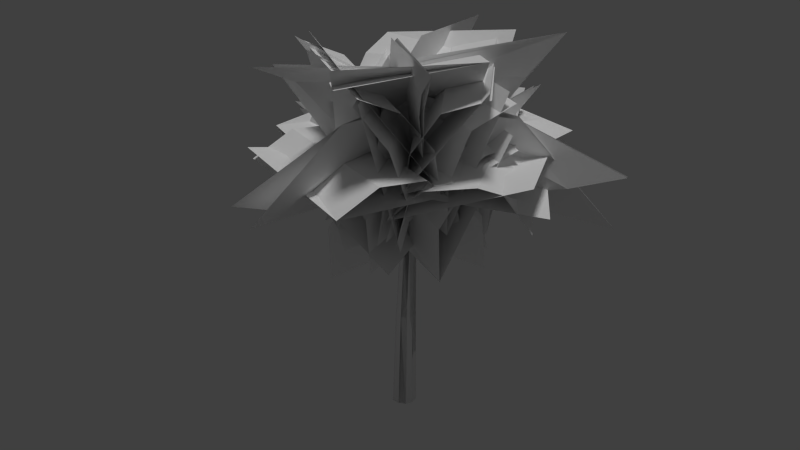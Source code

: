 # Source: ekasia_tumula_01_d.blend  (saved by Blender 2.65.0; exported with 4.5.12 LTS)
import bpy
from mathutils import Matrix  # noqa: F401  (used for matrix-valued properties, if any)

bpy.ops.wm.read_factory_settings(use_empty=True)
scene = bpy.context.scene
scene.name = 'Scene'

# ---- collections
col_collection_1 = bpy.data.collections.new('Collection 1'); scene.collection.children.link(col_collection_1)

# ---- materials (node trees are filled in below, after node groups)
mat_ekasia_tumula_01_branch = bpy.data.materials.new('ekasia_tumula_01_branch')
mat_ekasia_tumula_01_branch.alpha_threshold = 0.0
mat_ekasia_tumula_01_branch.use_transparent_shadow = False
mat_ekasia_tumula_01_branch.diffuse_color = (1.0, 1.0, 1.0, 1.0)
mat_ekasia_tumula_01_branch.specular_color = (0.0, 0.0, 0.0)
mat_ekasia_tumula_01_branch.roughness = 0.5
mat_ekasia_tumula_01_bark = bpy.data.materials.new('ekasia_tumula_01_bark')
mat_ekasia_tumula_01_bark.alpha_threshold = 0.0
mat_ekasia_tumula_01_bark.use_transparent_shadow = False
mat_ekasia_tumula_01_bark.diffuse_color = (1.0, 1.0, 1.0, 1.0)
mat_ekasia_tumula_01_bark.specular_color = (0.0, 0.0, 0.0)
mat_ekasia_tumula_01_bark.roughness = 0.5
mat_ekasia_tumula_01_bark.line_color = (0.0, 0.0, 0.0, 1.0)

# ---- material node trees

# ---- world
world_world = bpy.data.worlds.new('World'); scene.world = world_world
world_world.color = (0.05088, 0.05088, 0.05088)
world_world.use_sun_shadow = False
world_world.sun_shadow_jitter_overblur = 0.0
world_world.cycles.sampling_method = 'MANUAL'
world_world.cycles.sample_map_resolution = 256

# ---- lights
light_hemi = bpy.data.lights.new('Hemi', 'SUN')
light_hemi.transmission_factor = 0.0
light_hemi.angle = 0.1993
light_hemi.energy = 1.0
light_hemi.shadow_buffer_clip_start = 0.5
light_hemi.shadow_soft_size = 0.1
light_hemi.shadow_cascade_max_distance = 1000.0
light_hemi.cycles.use_multiple_importance_sampling = False

# ---- meshes
me_ekasia80 = bpy.data.meshes.new('ekasia80')
me_ekasia80.from_pydata([(0.4012, 0.281, -0.9986), (0.4598, -0.05494, -0.9945), (0.1012, 0.438, -0.9979), (-0.2381, 0.4254, -0.997), (-0.03298, 0.443, 8.873), (-0.3886, 0.141, -0.9923), (-0.4111, -0.1375, -0.9875), (-0.2361, -0.3965, -0.9879), (-0.1702, -0.2612, 3.245), (0.06647, -0.4089, -0.9904), (0.07252, -0.2856, 3.008), (0.3392, -0.2925, -0.9941), (0.3106, -0.1676, 3.463), (-0.1005, 0.2396, 9.14), (0.01708, 0.05974, 9.095), (0.2157, 0.4048, 9.024), (0.2506, 0.1463, 9.037), (0.066, -0.0037, 11.85), (1.387, -2.687, 7.674), (-0.5536, 3.03, 6.947), (0.466, 0.4386, 11.07), (-1.322, 6.217, 10.35), (-2.793, -0.9166, 7.117), (1.827, 4.909, 11.32), (2.957, 1.125, 7.038), (-4.006, 3.128, 11.03), (-1.602, -2.061, 8.265), (1.474, 2.827, 8.774), (1.551, 2.825, 6.714), (-1.44, -2.509, 5.154), (2.39, 4.671, 11.62), (-2.817, 1.507, 5.82), (3.961, 1.028, 11.17), (2.792, -1.41, 6.049), (-1.474, 4.303, 10.68), (-1.08, -0.3231, 11.13), (3.629, 1.775, 8.663), (2.421, 1.335, 7.338), (-2.271, -0.8717, 9.778), (6.953, 3.929, 9.486), (2.675, 1.681, 11.73), (-1.341, 2.639, 9.157), (5.796, -0.347, 10.21), (1.198, -2.396, 8.343), (3.4, 4.979, 10.05), (0.2816, 1.375, 11.53), (-1.817, -1.92, 7.9), (0.7616, 2.598, 10.28), (-0.5249, -7.142, 9.353), (-0.177, -3.099, 11.78), (2.974, -0.1933, 9.191), (-4.145, -3.789, 10.12), (-2.65, 0.9742, 8.974), (1.275, -5.005, 9.392), (-0.5298, 0.8448, 12.57), (-0.07073, 1.584, 7.62), (0.08306, -1.047, 12.19), (-0.4555, 6.404, 6.718), (-0.6475, 4.114, 10.78), (-2.622, 0.001328, 9.915), (2.461, 5.243, 8.768), (2.777, 0.309, 9.836), (-2.999, 4.785, 8.465), (0.1572, -0.1575, 11.03), (-3.831, 1.287, 7.193), (-2.215, 0.8565, 5.778), (2.351, -0.4481, 9.382), (-3.281, 0.6573, 10.79), (-7.356, 2.142, 7.753), (-0.5675, -2.689, 7.622), (-4.398, 4.213, 9.233), (0.8167, 3.087, 7.675), (-5.798, -1.561, 8.77), (-1.283, -1.488, 11.45), (0.3703, 2.553, 8.078), (1.198, 1.939, 12.27), (2.79, 6.058, 8.916), (-2.533, 0.9059, 9.968), (4.441, 4.175, 10.51), (2.636, -0.812, 9.314), (-0.7937, 6.028, 10.14), (0.33, -1.583, 12.3), (-0.7548, 3.484, 11.43), (-0.57, 2.739, 9.615), (0.7182, -2.42, 10.31), (-0.3475, 1.363, 13.77), (-1.434, 6.355, 13.2), (-2.465, -0.9869, 10.03), (1.7, 4.304, 13.7), (2.666, 0.8266, 10.11), (-3.43, 3.13, 12.87), (3.259, 0.4869, 7.655), (-2.713, 1.234, 6.448), (-0.3091, 0.1763, 10.84), (-6.28, 1.027, 9.65), (0.01404, -2.999, 7.096), (-3.647, 4.197, 10.69), (0.5431, 3.212, 6.728), (-4.74, -1.772, 10.18), (-1.813, -2.343, 7.374), (0.7148, 2.863, 8.594), (-0.9877, -1.208, 11.19), (1.362, 4.092, 12.43), (-2.648, 1.286, 7.829), (3.632, 1.207, 12.64), (2.765, -1.004, 7.753), (-1.699, 3.743, 12.5), (-2.177, 1.652, 10.89), (2.412, -1.893, 12.59), (2.078, -1.524, 10.68), (-0.4865, -0.1381, 14.03), (4.192, -3.809, 14.68), (1.24, 2.438, 11.12), (0.4394, -4.221, 14.12), (-1.539, -1.895, 10.35), (3.807, -0.2788, 14.11), (-0.4117, 0.842, 10.72), (-1.472, 2.988, 5.397), (-0.5245, 1.339, 5.151), (0.6637, -0.9174, 10.48), (-2.666, 5.959, 3.722), (-1.97, 3.959, 8.277), (-2.461, -1.345, 8.464), (0.1635, 6.217, 5.948), (2.615, 1.707, 7.882), (-4.705, 2.821, 5.46), (-2.777, -0.7768, 9.427), (2.712, 1.792, 11.47), (2.38, 1.731, 9.525), (-0.7277, -0.494, 12.87), (4.537, 3.153, 14.44), (-1.798, 2.169, 9.7), (1.461, -2.24, 9.135), (4.024, -0.5236, 13.15), (1.015, 4.121, 13.41), (-0.5306, -0.1592, 12.45), (-1.512, 0.8818, 7.569), (1.285, 0.1557, 12.1), (-6.029, -0.7826, 6.322), (-3.744, -0.4664, 11.06), (0.757, -2.564, 9.549), (-5.396, 1.997, 8.805), (-0.5748, 2.803, 10.02), (-3.741, -2.964, 7.733), (2.831, 0.9815, 7.768), (-3.235, 1.049, 6.665), (3.074, 0.9137, 5.735), (1.13, 0.4001, 9.594), (-5.709, 1.523, 10.16), (1.517, -2.694, 6.428), (-4.236, 2.621, 10.31), (-0.7187, 3.197, 5.977), (-2.762, -3.492, 9.919), (-0.6634, -1.326, 12.01), (2.703, 2.202, 7.991), (1.289, 1.259, 7.431), (3.874, 1.52, 11.6), (6.47, 4.256, 7.107), (-1.472, 2.423, 10.06), (5.935, 0.5778, 8.785), (1.58, -2.07, 9.356), (2.819, 4.935, 9.109), (2.854, 1.385, 6.255), (-1.864, -1.271, 8.873), (2.215, 0.4606, 11.1), (-2.426, -2.355, 13.76), (1.736, -2.296, 7.234), (-2.185, 2.206, 12.94), (-1.423, 2.809, 7.405), (0.5528, -3.074, 12.66), (0.4127, 3.268, 9.302), (-1.874, -1.682, 10.11), (-0.02091, 0.9971, 12.75), (-2.594, -3.829, 13.58), (2.593, -1.006, 9.275), (-3.634, -1.005, 13.89), (-2.358, 1.487, 9.581), (1.166, -3.677, 13.36)], [], [(3, 4, 2), (5, 4, 3), (7, 8, 6), (9, 8, 7), (9, 10, 8), (11, 10, 9), (11, 12, 10), (1, 12, 11), (5, 13, 4), (6, 13, 5), (8, 13, 6), (10, 14, 8), (12, 14, 10), (2, 15, 0), (4, 15, 2), (8, 14, 13), (12, 16, 14), (16, 17, 14), (0, 16, 1), (0, 15, 16), (1, 16, 12), (15, 17, 16), (4, 17, 15), (13, 17, 4), (14, 17, 13), (5, 3, 2, 0, 1, 11, 9, 7, 6), (20, 19, 21), (20, 18, 19), (22, 24, 23), (25, 22, 23), (26, 28, 27), (26, 29, 28), (26, 27, 30), (31, 33, 32), (34, 31, 32), (35, 37, 36), (35, 38, 37), (35, 36, 39), (40, 35, 39), (41, 43, 42), (44, 41, 42), (45, 46, 47), (45, 48, 46), (49, 48, 45), (50, 52, 51), (53, 50, 51), (54, 56, 55), (54, 55, 57), (58, 54, 57), (59, 61, 60), (62, 59, 60), (63, 64, 65), (63, 65, 66), (67, 68, 64), (67, 64, 63), (69, 71, 70), (72, 69, 70), (75, 74, 76), (75, 73, 74), (77, 79, 78), (80, 77, 78), (81, 82, 83), (81, 83, 84), (85, 86, 82), (85, 82, 81), (87, 89, 88), (90, 87, 88), (93, 94, 92), (93, 92, 91), (95, 97, 96), (98, 95, 96), (101, 102, 100), (101, 100, 99), (103, 105, 104), (106, 103, 104), (107, 108, 109), (110, 108, 107), (110, 111, 108), (112, 114, 113), (115, 112, 113), (116, 117, 118), (116, 118, 119), (116, 120, 117), (121, 120, 116), (122, 124, 123), (125, 122, 123), (126, 128, 127), (129, 126, 127), (129, 127, 130), (131, 132, 133), (134, 131, 133), (135, 137, 136), (135, 136, 138), (139, 135, 138), (140, 142, 141), (143, 140, 141), (144, 145, 146), (147, 148, 145), (147, 145, 144), (149, 151, 150), (152, 149, 150), (153, 154, 155), (156, 154, 153), (156, 157, 154), (158, 160, 159), (161, 158, 159), (164, 165, 163), (164, 163, 162), (166, 168, 167), (169, 166, 167), (172, 171, 173), (172, 170, 171), (174, 176, 175), (177, 174, 175)])
me_ekasia80.polygons.foreach_set('use_smooth', [True] * 114)
me_ekasia80.polygons.foreach_set('material_index', [1, 1, 1, 1, 1, 1, 1, 1, 1, 1, 1, 1, 1, 1, 1, 1, 1, 1, 1, 1, 1, 1, 1, 1, 1, 1, 0, 0, 0, 0, 0, 0, 0, 0, 0, 0, 0, 0, 0, 0, 0, 0, 0, 0, 0, 0, 0, 0, 0, 0, 0, 0, 0, 0, 0, 0, 0, 0, 0, 0, 0, 0, 0, 0, 0, 0, 0, 0, 0, 0, 0, 0, 0, 0, 0, 0, 0, 0, 0, 0, 0, 0, 0, 0, 0, 0, 0, 0, 0, 0, 0, 0, 0, 0, 0, 0, 0, 0, 0, 0, 0, 0, 0, 0, 0, 0, 0, 0, 0, 0, 0, 0, 0, 0])
_uv = me_ekasia80.uv_layers.new(name='UVMap')
_uv.uv.foreach_set('vector', [0.6719, 0.0, 0.6719, 2.955, 0.7812, 0.0006298, 0.5625, 4.134e-05, 0.6719, 2.955, 0.6719, 0.0, 0.3438, 0.0, 0.3438, 1.078, 0.4531, 0.0003727, 0.2227, 0.0, 0.3438, 1.078, 0.3438, 0.0, 0.2227, 0.0, 0.2227, 1.0, 0.3438, 1.078, 0.1133, 0.0, 0.2227, 1.0, 0.2227, 0.0, 0.1133, 0.0, 0.1133, 1.153, 0.2227, 1.0, 0.003906, 0.0006317, 0.1133, 1.153, 0.1133, 0.0, 0.5625, 4.134e-05, 0.4256, 3.017, 0.6719, 2.955, 0.4531, 0.0003727, 0.4256, 3.017, 0.5625, 4.134e-05, 0.3438, 1.078, 0.4256, 3.017, 0.4531, 0.0003727, 0.2227, 1.0, 0.3049, 2.999, 0.3438, 1.078, 0.1133, 1.153, 0.3049, 2.999, 0.2227, 1.0, 0.7812, 0.0006298, 0.8585, 3.0, 0.9023, 0.0005638, 0.6719, 2.955, 0.8585, 3.0, 0.7812, 0.0006298, 0.3438, 1.078, 0.3049, 2.999, 0.4256, 3.017, 0.1133, 1.153, 0.06688, 3.0, 0.3049, 2.999, 0.06688, 3.0, 0.2227, 4.0, 0.3049, 2.999, 0.9023, 0.0005638, 1.012, 3.0, 1.012, 0.0006317, 0.9023, 0.0005638, 0.8585, 3.0, 1.012, 3.0, 0.003906, 0.0006317, 0.06688, 3.0, 0.1133, 1.153, 0.8585, 3.0, 1.012, 4.0, 1.012, 3.0, 0.6719, 2.955, 0.7812, 4.0, 0.8585, 3.0, 0.4256, 3.017, 0.6719, 4.0, 0.6719, 2.955, 0.3049, 2.999, 0.4531, 4.0, 0.4256, 3.017, 1.688, -0.2578, 1.637, -0.375, 1.508, -0.3828, 1.395, -0.332, 1.367, -0.2109, 1.398, -0.09766, 1.504, -0.04688, 1.625, -0.04688, 1.688, -0.1484, 0.0, -0.1731, 1.0, -0.9653, 1.0, -0.1715, 0.0, -0.1731, 0.0, -0.9654, 1.0, -0.9653, 0.0, -0.9994, 1.0, -1.0, 1.0, -0.002616, 0.0, -0.002357, 0.0, -0.9994, 1.0, -0.002616, 0.0, -0.4959, 1.0, -1.0, 1.0, -0.6667, 0.0, -0.4959, 0.0, -1.0, 1.0, -1.0, 0.0, -0.4959, 1.0, -0.6667, 1.0, -0.04101, 0.0, -0.9991, 1.0, -1.0, 1.0, -0.007016, 0.0, -0.005147, 0.0, -0.9991, 1.0, -0.007016, 0.0, -0.6604, 1.0, -1.0, 1.0, -0.6667, 0.0, -0.6604, 0.0, -1.0, 1.0, -1.0, 0.0, -0.6604, 1.0, -0.6667, 1.0, 0.004039, 0.0, 0.0, 0.0, -0.6604, 1.0, 0.004039, 0.0, -1.003, 1.0, -1.0, 1.0, 0.0006912, 0.0, 0.0, 0.0, -1.003, 1.0, 0.0006912, 0.0, -0.6684, 1.0, -0.9353, 0.0, -1.0, 0.0, -0.6684, 1.0, -0.005068, 1.0, -0.9353, 0.0, 0.0, 1.0, -0.005068, 0.0, -0.6684, 0.0, -0.9974, 1.0, -1.0, 1.0, 0.003297, 0.0, 0.0, 0.0, -0.9974, 1.0, 0.003297, 0.0, -0.6312, 0.0, -1.0, 1.0, -0.9538, 0.0, -0.6312, 1.0, -0.9538, 1.0, -0.001703, 0.0, 0.0, 0.0, -0.6312, 1.0, -0.001703, 0.0, -0.9993, 1.0, -1.0, 1.0, -0.01301, 0.0, -0.007613, 0.0, -0.9993, 1.0, -0.01301, 0.0, -0.5319, 1.0, -0.6293, 1.0, -1.0, 0.0, -0.5319, 1.0, -1.0, 0.0, -1.0, 0.0, 0.0, 1.0, 0.0, 1.0, -0.6293, 0.0, 0.0, 1.0, -0.6293, 0.0, -0.5319, 0.0, -0.9992, 1.0, -1.0, 1.0, -0.001783, 0.0, -0.003132, 0.0, -0.9992, 1.0, -0.001783, 0.0, -0.1819, 1.0, -0.9466, 1.0, -0.1756, 0.0, -0.1819, 0.0, -0.9471, 1.0, -0.9466, 0.0, -1.001, 1.0, -1.0, 1.0, -0.005235, 0.0, 0.0, 0.0, -1.001, 1.0, -0.005235, 0.0, -0.588, 1.0, -0.6279, 1.0, -1.0, 0.0, -0.588, 1.0, -1.0, 0.0, -1.0, 0.0, 0.0, 1.0, 0.0, 1.0, -0.6279, 0.0, 0.0, 1.0, -0.6279, 0.0, -0.588, 0.0, -1.002, 1.0, -1.0, 1.0, 0.00212, 0.0, 0.0, 0.0, -1.002, 1.0, 0.00212, 0.0, -0.1845, 1.0, -0.1828, 1.0, -0.9647, 0.0, -0.1845, 1.0, -0.9647, 0.0, -0.9652, 0.0, -0.998, 1.0, -1.0, 1.0, 0.003444, 0.0, 0.0, 0.0, -0.998, 1.0, 0.003444, 0.0, -0.2742, 1.0, -0.2718, 1.0, -0.9663, 0.0, -0.2742, 1.0, -0.9663, 0.0, -0.9667, 0.0, -0.9988, 1.0, -1.0, 1.0, -0.006667, 0.0, -0.005483, 0.0, -0.9988, 1.0, -0.006667, 0.0, -0.9522, 1.0, -0.6155, 1.0, -1.0, 0.0, -0.1563, 1.0, -0.6155, 0.0, -0.9522, 0.0, -0.1563, 1.0, 0.0, 1.0, -0.6155, 0.0, -1.005, 1.0, -1.0, 1.0, 0.004391, 0.0, 0.0, 0.0, -1.005, 1.0, 0.004391, 0.0, -0.6435, 1.0, -0.6667, 1.0, -1.0, 0.0, -0.6435, 1.0, -1.0, 0.0, -1.0, 0.0, -0.6435, 1.0, 0.003941, 1.0, -0.6667, 0.0, 0.0, 1.0, 0.003941, 0.0, -0.6435, 0.0, -1.004, 1.0, -1.0, 1.0, 0.002459, 0.0, 0.0, 0.0, -1.004, 1.0, 0.002459, 0.0, -0.9691, 1.0, -1.0, 1.0, -0.6391, 0.0, -0.2425, 0.0, -0.9691, 1.0, -0.6391, 0.0, -0.2425, 1.0, -0.6391, 1.0, 0.0, 0.0, -0.9948, 1.0, -0.9976, 1.0, -0.001226, 0.0, 0.0, 0.0, -0.9948, 1.0, -0.001226, 0.0, -0.6482, 0.0, -1.0, 1.0, -0.9551, 0.0, -0.6482, 1.0, -0.9551, 1.0, -0.01466, 0.0, 0.0, 0.0, -0.6482, 1.0, -0.01466, 0.0, -0.9955, 1.0, -1.0, 1.0, -0.001638, 0.0, 0.0, 0.0, -0.9955, 1.0, -0.001638, 0.0, -0.6667, 1.0, -0.9671, 0.0, -1.0, 0.0, -0.274, 1.0, -0.03276, 1.0, -0.9671, 0.0, -0.274, 1.0, -0.9671, 0.0, -0.6667, 0.0, -1.005, 1.0, -1.0, 1.0, 0.00481, 0.0, 0.0, 0.0, -1.005, 1.0, 0.00481, 0.0, -0.9572, 1.0, -0.6651, 1.0, -1.0, 0.0, 0.005554, 1.0, -0.6651, 0.0, -0.9572, 0.0, 0.005554, 1.0, 0.0, 1.0, -0.6651, 0.0, -0.9991, 1.0, -1.0, 1.0, -0.01264, 0.0, -0.009692, 0.0, -0.9991, 1.0, -0.01264, 0.0, -0.1213, 1.0, -0.1163, 1.0, -0.9493, 0.0, -0.1213, 1.0, -0.9493, 0.0, -0.9495, 0.0, -0.9992, 1.0, -1.0, 1.0, -0.01826, 0.0, -0.008958, 0.0, -0.9992, 1.0, -0.01826, 0.0, -0.187, 1.0, -0.9578, 1.0, -0.1832, 0.0, -0.187, 0.0, -0.9591, 1.0, -0.9578, 0.0, -0.9984, 1.0, -1.0, 1.0, -0.00725, 0.0, -0.004555, 0.0, -0.9984, 1.0, -0.00725])
_ca = me_ekasia80.color_attributes.new('Col', 'BYTE_COLOR', 'CORNER')
_ca.data.foreach_set('color', [0.0, 0.0, 0.0, 1.0, 0.0, 0.0, 0.0, 1.0, 0.0, 0.0, 0.0, 1.0, 0.0, 0.0, 0.0, 1.0, 0.0, 0.0, 0.0, 1.0, 0.0, 0.0, 0.0, 1.0, 0.0, 0.0, 0.0, 1.0, 0.0, 0.0, 0.0, 1.0, 0.0, 0.0, 0.0, 1.0, 0.0, 0.0, 0.0, 1.0, 0.0, 0.0, 0.0, 1.0, 0.0, 0.0, 0.0, 1.0, 0.0, 0.0, 0.0, 1.0, 0.0, 0.0, 0.0, 1.0, 0.0, 0.0, 0.0, 1.0, 0.0, 0.0, 0.0, 1.0, 0.0, 0.0, 0.0, 1.0, 0.0, 0.0, 0.0, 1.0, 0.0, 0.0, 0.0, 1.0, 0.0, 0.0, 0.0, 1.0, 0.0, 0.0, 0.0, 1.0, 0.0, 0.0, 0.0, 1.0, 0.0, 0.0, 0.0, 1.0, 0.0, 0.0, 0.0, 1.0, 0.0, 0.0, 0.0, 1.0, 0.0, 0.0, 0.0, 1.0, 0.0, 0.0, 0.0, 1.0, 0.0, 0.0, 0.0, 1.0, 0.0, 0.0, 0.0, 1.0, 0.0, 0.0, 0.0, 1.0, 0.0, 0.0, 0.0, 1.0, 0.0, 0.0, 0.0, 1.0, 0.0, 0.0, 0.0, 1.0, 0.0, 0.0, 0.0, 1.0, 0.0, 0.0, 0.0, 1.0, 0.0, 0.0, 0.0, 1.0, 0.0, 0.0, 0.0, 1.0, 0.0, 0.0, 0.0, 1.0, 0.0, 0.0, 0.0, 1.0, 0.0, 0.0, 0.0, 1.0, 0.0, 0.0, 0.0, 1.0, 0.0, 0.0, 0.0, 1.0, 0.0, 0.0, 0.0, 1.0, 0.0, 0.0, 0.0, 1.0, 0.0, 0.0, 0.0, 1.0, 0.0, 0.0, 0.0, 1.0, 0.0, 0.0, 0.0, 1.0, 0.0, 0.0, 0.0, 1.0, 0.0, 0.0, 0.0, 1.0, 0.0, 0.0, 0.0, 0.9961, 0.0, 0.0, 0.0, 1.0, 0.0, 0.0, 0.0, 0.9961, 0.0, 0.0, 0.0, 1.0, 0.0, 0.0, 0.0, 1.0, 0.0, 0.0, 0.0, 1.0, 0.0, 0.0, 0.0, 0.9961, 0.0, 0.0, 0.0, 1.0, 0.0, 0.0, 0.0, 1.0, 0.0, 0.0, 0.0, 1.0, 0.0, 0.0, 0.0, 0.9961, 0.0, 0.0, 0.0, 1.0, 0.0, 0.0, 0.0, 0.9961, 0.0, 0.0, 0.0, 1.0, 0.0, 0.0, 0.0, 1.0, 0.0, 0.0, 0.0, 1.0, 0.0, 0.0, 0.0, 0.9961, 0.0, 0.0, 0.0, 1.0, 0.0, 0.0, 0.0, 1.0, 0.0, 0.0, 0.0, 1.0, 0.0, 0.0, 0.0, 1.0, 0.0, 0.0, 0.0, 1.0, 0.0, 0.0, 0.0, 1.0, 0.0, 0.0, 0.0, 1.0, 0.0, 0.0, 0.0, 1.0, 0.0, 0.0, 0.0, 1.0, 0.0, 0.0, 0.0, 1.0, 0.0, 0.0, 0.0, 1.0, 0.0, 0.0, 0.0, 1.0, 0.0, 0.0, 0.0, 1.0, 0.0, 0.0, 0.0, 1.0, 0.0, 0.0, 0.0, 1.0, 0.0, 0.0, 0.0, 1.0, 0.0, 0.0, 0.0, 1.0, 0.0, 0.0, 0.0, 0.9961, 0.0, 0.016, 1.0, 1.0, 1.0, 0.2542, 1.0, 1.0, 1.0, 0.117, 1.0, 1.0, 0.0, 0.0, 1.0, 1.0, 1.0, 0.004391, 1.0, 1.0, 0.0, 0.02315, 1.0, 1.0, 0.0, 0.0, 1.0, 1.0, 1.0, 0.1981, 1.0, 1.0, 1.0, 1.0, 1.0, 1.0, 1.0, 0.15, 1.0, 1.0, 1.0, 0.0, 1.0, 1.0, 0.0, 0.004777, 1.0, 1.0, 0.05286, 0.0003035, 1.0, 1.0, 1.0, 0.001518, 1.0, 1.0, 1.0, 0.3864, 1.0, 1.0, 1.0, 1.0, 1.0, 1.0, 0.8228, 0.01681, 1.0, 1.0, 1.0, 0.001518, 1.0, 1.0, 0.0, 0.0009106, 1.0, 1.0, 0.0382, 0.0865, 1.0, 1.0, 1.0, 0.1683, 1.0, 1.0, 0.7084, 0.0006071, 1.0, 1.0, 1.0, 0.2789, 1.0, 1.0, 1.0, 0.3813, 1.0, 1.0, 0.09759, 0.5711, 1.0, 1.0, 0.7084, 0.009721, 1.0, 1.0, 0.009721, 1.0, 1.0, 1.0, 0.0, 0.006995, 1.0, 1.0, 0.05448, 1.0, 1.0, 1.0, 1.0, 0.2582, 1.0, 1.0, 0.0, 0.006995, 1.0, 1.0, 0.0, 0.2831, 1.0, 1.0, 0.0, 0.0, 1.0, 1.0, 0.0, 0.0, 1.0, 1.0, 1.0, 0.2582, 1.0, 1.0, 1.0, 0.0, 1.0, 1.0, 1.0, 0.2705, 1.0, 1.0, 0.0, 0.002732, 1.0, 1.0, 1.0, 0.0, 1.0, 1.0, 0.0, 1.0, 1.0, 1.0, 1.0, 0.08866, 1.0, 1.0, 1.0, 0.02029, 1.0, 1.0, 1.0, 0.001518, 1.0, 1.0, 1.0, 0.2122, 1.0, 1.0, 1.0, 0.2232, 1.0, 1.0, 0.0, 0.0, 1.0, 1.0, 0.0, 0.0, 1.0, 1.0, 0.0, 0.09759, 1.0, 1.0, 0.03071, 0.1329, 1.0, 1.0, 1.0, 0.0, 1.0, 1.0, 1.0, 1.0, 1.0, 1.0, 1.0, 0.552, 1.0, 1.0, 1.0, 0.0, 1.0, 1.0, 0.05781, 0.1095, 1.0, 1.0, 0.0003035, 0.02956, 1.0, 1.0, 0.0, 0.007499, 1.0, 1.0, 0.4793, 0.005605, 1.0, 1.0, 1.0, 0.02732, 1.0, 1.0, 0.5029, 0.1119, 1.0, 1.0, 1.0, 1.0, 1.0, 1.0, 0.0, 0.5457, 1.0, 1.0, 0.001214, 0.3712, 1.0, 1.0, 0.0, 0.001821, 1.0, 1.0, 0.0, 0.01096, 1.0, 1.0, 1.0, 0.956, 1.0, 1.0, 1.0, 0.5711, 1.0, 1.0, 1.0, 1.0, 1.0, 1.0, 0.0, 0.01096, 1.0, 1.0, 1.0, 0.5711, 1.0, 1.0, 0.0, 0.0, 1.0, 1.0, 0.0, 0.3613, 1.0, 1.0, 0.0, 0.0, 1.0, 1.0, 1.0, 0.9131, 1.0, 1.0, 1.0, 0.1356, 1.0, 1.0, 0.0, 0.0, 1.0, 1.0, 0.0, 0.007499, 1.0, 1.0, 0.0, 0.03071, 1.0, 1.0, 0.0, 0.1022, 1.0, 1.0, 0.0, 0.0, 1.0, 1.0, 0.0, 0.05951, 1.0, 1.0, 0.0, 0.0, 1.0, 1.0, 0.159, 0.01938, 1.0, 1.0, 1.0, 0.8963, 1.0, 1.0, 0.9911, 0.04092, 0.9911, 0.9961, 0.159, 0.01938, 1.0, 1.0, 0.9911, 0.04092, 0.9911, 0.9961, 0.0, 0.03689, 1.0, 1.0, 0.02416, 0.0, 1.0, 1.0, 0.0, 0.03689, 1.0, 1.0, 0.5149, 0.0, 1.0, 1.0, 1.0, 0.3467, 1.0, 1.0, 1.0, 1.0, 1.0, 1.0, 0.0, 0.0, 1.0, 1.0, 0.1714, 1.0, 1.0, 1.0, 1.0, 0.3813, 1.0, 1.0, 1.0, 0.6445, 1.0, 1.0, 0.0, 0.0, 1.0, 1.0, 0.0, 0.0, 1.0, 1.0, 0.0, 0.009721, 1.0, 1.0, 0.0, 0.1274, 1.0, 1.0, 0.05286, 1.0, 1.0, 1.0, 1.0, 0.3278, 1.0, 1.0, 1.0, 0.04667, 1.0, 1.0, 1.0, 1.0, 1.0, 1.0, 1.0, 0.01161, 1.0, 1.0, 0.5583, 0.1221, 1.0, 1.0, 0.9911, 0.9911, 0.9911, 0.9961, 0.0, 1.0, 1.0, 1.0, 1.0, 0.006049, 1.0, 1.0, 0.0, 0.6172, 1.0, 1.0, 1.0, 0.005605, 1.0, 1.0, 1.0, 0.159, 1.0, 1.0, 1.0, 1.0, 1.0, 1.0, 1.0, 1.0, 1.0, 1.0, 1.0, 0.1779, 1.0, 1.0, 1.0, 1.0, 1.0, 1.0, 0.08022, 1.0, 1.0, 1.0, 1.0, 0.009134, 1.0, 1.0, 0.05127, 0.1144, 1.0, 1.0, 1.0, 0.0, 1.0, 1.0, 1.0, 0.1529, 1.0, 1.0, 1.0, 0.6038, 1.0, 1.0, 1.0, 0.02732, 1.0, 1.0, 0.0, 0.0, 1.0, 1.0, 1.0, 0.1683, 1.0, 1.0, 1.0, 0.01681, 1.0, 1.0, 0.0, 0.3419, 1.0, 1.0, 0.0, 0.003347, 1.0, 1.0, 0.7758, 1.0, 1.0, 1.0, 0.0, 0.0, 1.0, 1.0, 1.0, 0.1413, 1.0, 1.0, 0.6308, 0.2195, 1.0, 1.0, 1.0, 1.0, 1.0, 1.0, 1.0, 1.0, 1.0, 1.0, 1.0, 1.0, 1.0, 1.0, 0.0, 0.004025, 1.0, 1.0, 1.0, 0.624, 1.0, 1.0, 1.0, 1.0, 1.0, 1.0, 0.0, 0.004025, 1.0, 1.0, 0.0, 0.04231, 1.0, 1.0, 0.0, 0.9734, 1.0, 1.0, 0.0, 0.0, 1.0, 1.0, 0.0356, 1.0, 1.0, 1.0, 0.8879, 0.5972, 1.0, 1.0, 1.0, 0.956, 1.0, 1.0, 0.4851, 0.09531, 1.0, 1.0, 0.0, 1.0, 1.0, 1.0, 0.0, 0.1022, 1.0, 1.0, 0.9911, 0.9911, 0.9911, 0.9961, 1.0, 0.5776, 1.0, 1.0, 1.0, 0.1274, 1.0, 1.0, 0.9911, 0.9911, 0.9911, 0.9961, 0.01096, 0.02519, 1.0, 1.0, 1.0, 0.1274, 1.0, 1.0, 1.0, 0.03434, 1.0, 1.0, 1.0, 0.9911, 1.0, 1.0, 0.0, 0.4508, 1.0, 1.0, 1.0, 0.855, 1.0, 1.0, 1.0, 0.1195, 1.0, 1.0, 1.0, 0.3864, 1.0, 1.0, 1.0, 0.2705, 1.0, 1.0, 1.0, 0.2051, 1.0, 1.0, 0.0, 1.0, 1.0, 1.0, 1.0, 0.9823, 1.0, 1.0, 0.0, 0.004777, 1.0, 1.0, 0.0, 1.0, 1.0, 1.0, 0.0, 0.0, 1.0, 1.0, 0.0, 0.0865, 1.0, 1.0, 0.0, 0.2664, 1.0, 1.0, 1.0, 0.001821, 1.0, 1.0, 1.0, 1.0, 1.0, 1.0, 1.0, 1.0, 1.0, 1.0, 1.0, 0.001821, 1.0, 1.0, 0.0, 0.1946, 1.0, 1.0, 0.0, 0.0, 1.0, 1.0, 0.0, 0.6654, 1.0, 1.0, 0.6376, 0.3185, 1.0, 1.0, 1.0, 0.6376, 1.0, 1.0, 1.0, 0.1559, 1.0, 1.0, 1.0, 0.1845, 1.0, 1.0, 0.06125, 0.4287, 1.0, 1.0, 0.02732, 1.0, 1.0, 1.0, 1.0, 0.8228, 1.0, 1.0, 0.08022, 0.01161, 1.0, 1.0, 0.06125, 0.4287, 1.0, 1.0, 1.0, 0.8228, 1.0, 1.0, 0.0006071, 0.0865, 1.0, 1.0, 1.0, 0.8228, 1.0, 1.0, 1.0, 0.0, 1.0, 1.0, 1.0, 1.0, 1.0, 1.0, 1.0, 0.3916, 1.0, 1.0, 1.0, 0.0, 1.0, 1.0, 1.0, 0.3813, 1.0, 1.0, 1.0, 1.0, 1.0, 1.0, 1.0, 0.0, 1.0, 1.0, 0.0, 0.4793, 1.0, 1.0, 0.0, 0.6038, 1.0, 1.0, 0.0, 0.0, 1.0, 1.0, 1.0, 0.06848, 1.0, 1.0, 0.4735, 0.03071, 1.0, 1.0, 0.2961, 0.0003035, 1.0, 1.0, 1.0, 0.1683, 1.0, 1.0, 1.0, 0.2122, 1.0, 1.0, 0.2961, 0.0003035, 1.0, 1.0, 0.0, 0.0, 1.0, 1.0, 0.0, 0.2384, 1.0, 1.0, 0.0, 0.1221, 1.0, 1.0, 1.0, 1.0, 1.0, 1.0, 1.0, 1.0, 1.0, 1.0, 1.0, 0.3372, 1.0, 1.0, 1.0, 1.0, 1.0, 1.0, 0.009721, 0.07421, 1.0, 1.0, 1.0, 0.1981, 1.0, 1.0, 0.0, 0.0, 0.9911, 0.9961, 1.0, 0.0, 1.0, 1.0, 1.0, 0.0331, 1.0, 1.0, 0.0, 1.0, 1.0, 1.0, 0.3663, 0.0, 1.0, 1.0, 1.0, 1.0, 1.0, 1.0, 1.0, 0.02624, 1.0, 1.0, 0.2623, 0.1144, 1.0, 1.0, 0.8308, 0.5647, 1.0, 1.0, 1.0, 1.0, 1.0, 1.0, 1.0, 1.0, 1.0, 1.0, 0.0, 0.5906, 1.0, 1.0, 0.0, 0.0, 1.0, 1.0, 0.9911, 0.9823, 0.9911, 0.9961, 0.0, 0.5776, 1.0, 1.0, 0.5149, 0.0, 1.0, 1.0, 0.9911, 0.9823, 0.9911, 0.9961, 0.0, 0.0, 1.0, 1.0, 0.2831, 0.005605, 1.0, 1.0, 1.0, 0.0, 1.0, 1.0, 1.0, 0.9823, 1.0, 1.0, 0.0, 0.3419, 1.0, 1.0, 1.0, 0.03955, 1.0, 1.0, 1.0, 0.0185, 1.0, 1.0, 0.0, 0.0, 1.0, 1.0, 0.0, 0.3419, 1.0, 1.0, 1.0, 0.0185, 1.0, 1.0, 0.0, 0.402, 1.0, 1.0, 1.0, 0.1119, 1.0, 1.0, 1.0, 0.008568, 1.0, 1.0, 0.0, 0.402, 1.0, 1.0, 0.0, 0.04817, 1.0, 1.0, 1.0, 0.0, 1.0, 1.0, 1.0, 0.0999, 1.0, 1.0, 0.0, 1.0, 1.0, 1.0, 0.0, 0.9647, 1.0, 1.0, 1.0, 0.0865, 1.0, 1.0, 1.0, 0.2874, 1.0, 1.0, 0.0, 0.04817, 1.0, 1.0, 0.0, 0.9911, 1.0, 1.0, 1.0, 0.3663, 1.0, 1.0, 1.0, 0.2232, 1.0, 1.0, 0.0, 0.9911, 1.0, 1.0, 0.3278, 0.0009106, 1.0, 1.0, 1.0, 0.8228, 1.0, 1.0, 0.004777, 0.9911, 1.0, 1.0, 0.0, 0.1559, 1.0, 1.0, 0.0, 0.0, 1.0, 1.0, 1.0, 0.2582, 1.0, 1.0, 1.0, 0.1195, 1.0, 1.0, 0.0, 0.0, 1.0, 1.0])
me_ekasia80.materials.append(mat_ekasia_tumula_01_branch)
me_ekasia80.materials.append(mat_ekasia_tumula_01_bark)
me_ekasia80.use_remesh_preserve_volume = False
me_ekasia80.use_remesh_preserve_attributes = False
me_ekasia80.use_mirror_vertex_groups = False
me_ekasia80.update()
me_collisionmesh_1 = bpy.data.meshes.new('collisionmesh-1')
me_collisionmesh_1.from_pydata([(0.3723, 0.3039, -1.001), (0.391, 0.04349, 2.996), (0.3486, 0.3055, 2.988), (0.08459, 0.4448, -1.0), (0.1103, 0.4316, 2.987), (-0.2381, 0.4254, -0.997), (-0.1616, 0.4239, 2.99), (-0.3831, 0.1453, -0.9927), (-0.2909, 0.1922, 2.998), (-0.3928, -0.137, -0.9894), (-0.3066, -0.04487, 3.005), (-0.2361, -0.3965, -0.9879), (-0.1816, -0.2672, 3.01), (0.06647, -0.4089, -0.9904), (0.07252, -0.2856, 3.008), (0.3392, -0.2925, -0.9941), (0.305, -0.195, 3.003), (0.4325, -0.005825, -0.9981), (0.3416, 0.159, 5.993), (0.2997, 0.3624, 5.978), (0.109, 0.4532, 5.973), (-0.1038, 0.4384, 5.976), (-0.1975, 0.2531, 5.991), (-0.202, 0.06735, 6.005), (-0.09686, -0.1024, 6.016), (0.1028, -0.1085, 6.015), (0.2819, -0.03022, 6.008), (0.2488, 0.3637, 9.0), (0.1279, 0.4328, 9.008), (-0.01276, 0.4338, 9.008), (-0.08389, 0.3171, 8.994), (-0.09635, 0.1957, 8.98), (-0.03582, 0.07919, 8.966), (0.09522, 0.0651, 8.965), (0.2171, 0.1074, 8.97), (0.2659, 0.2283, 8.984), (0.066, -0.0037, 11.85)], [], [(0, 2, 1), (2, 0, 3), (3, 4, 2), (5, 4, 3), (5, 6, 4), (7, 6, 5), (7, 8, 6), (9, 8, 7), (9, 10, 8), (11, 10, 9), (11, 12, 10), (13, 12, 11), (13, 14, 12), (15, 14, 13), (15, 16, 14), (17, 16, 15), (2, 18, 1), (2, 19, 18), (4, 19, 2), (4, 20, 19), (6, 20, 4), (6, 21, 20), (8, 21, 6), (8, 22, 21), (10, 22, 8), (10, 23, 22), (12, 23, 10), (12, 24, 23), (14, 24, 12), (14, 25, 24), (16, 25, 14), (16, 26, 25), (20, 27, 19), (20, 28, 27), (21, 28, 20), (21, 29, 28), (22, 29, 21), (22, 30, 29), (23, 30, 22), (23, 31, 30), (24, 31, 23), (24, 32, 31), (25, 32, 24), (25, 33, 32), (26, 33, 25), (26, 34, 33), (34, 36, 33), (0, 1, 17), (17, 1, 16), (1, 26, 16), (1, 18, 26), (19, 35, 18), (19, 27, 35), (18, 34, 26), (18, 35, 34), (27, 36, 35), (28, 36, 27), (29, 36, 28), (30, 36, 29), (31, 36, 30), (32, 36, 31), (33, 36, 32), (35, 36, 34), (7, 5, 3, 0, 17, 15, 13, 11, 9)])
me_collisionmesh_1.polygons.foreach_set('material_index', [1, 1, 1, 1, 1, 1, 1, 1, 1, 1, 1, 1, 1, 1, 1, 1, 1, 1, 1, 1, 1, 1, 1, 1, 1, 1, 1, 1, 1, 1, 1, 1, 1, 1, 1, 1, 1, 1, 1, 1, 1, 1, 1, 1, 1, 1, 1, 1, 1, 1, 1, 1, 1, 1, 1, 1, 1, 1, 1, 1, 1, 1, 1, 1])
_uv = me_collisionmesh_1.uv_layers.new(name='UVMap')
_uv.uv.foreach_set('vector', [0.9023, 0.0, 0.9023, 1.0, 1.012, 1.0, 0.9023, 1.0, 0.9023, 0.0, 0.7812, 0.0, 0.7812, 0.0, 0.7812, 1.0, 0.9023, 1.0, 0.6719, 0.0, 0.7812, 1.0, 0.7812, 0.0, 0.6719, 0.0, 0.6719, 1.0, 0.7812, 1.0, 0.5625, 0.0, 0.6719, 1.0, 0.6719, 0.0, 0.5625, 0.0, 0.5625, 1.0, 0.6719, 1.0, 0.4531, 0.0, 0.5625, 1.0, 0.5625, 0.0, 0.4531, 0.0, 0.4531, 1.0, 0.5625, 1.0, 0.3438, 0.0, 0.4531, 1.0, 0.4531, 0.0, 0.3438, 0.0, 0.3438, 1.0, 0.4531, 1.0, 0.2227, 0.0, 0.3438, 1.0, 0.3438, 0.0, 0.2227, 0.0, 0.2227, 1.0, 0.3438, 1.0, 0.1133, 0.0, 0.2227, 1.0, 0.2227, 0.0, 0.1133, 0.0, 0.1133, 1.0, 0.2227, 1.0, 0.003906, 0.0, 0.1133, 1.0, 0.1133, 0.0, 0.9023, 1.0, 1.012, 2.0, 1.012, 1.0, 0.9023, 1.0, 0.9023, 2.0, 1.012, 2.0, 0.7812, 1.0, 0.9023, 2.0, 0.9023, 1.0, 0.7812, 1.0, 0.7812, 2.0, 0.9023, 2.0, 0.6719, 1.0, 0.7812, 2.0, 0.7812, 1.0, 0.6719, 1.0, 0.6719, 2.0, 0.7812, 2.0, 0.5625, 1.0, 0.6719, 2.0, 0.6719, 1.0, 0.5625, 1.0, 0.5625, 2.0, 0.6719, 2.0, 0.4531, 1.0, 0.5625, 2.0, 0.5625, 1.0, 0.4531, 1.0, 0.4531, 2.0, 0.5625, 2.0, 0.3438, 1.0, 0.4531, 2.0, 0.4531, 1.0, 0.3438, 1.0, 0.3438, 2.0, 0.4531, 2.0, 0.2227, 1.0, 0.3438, 2.0, 0.3438, 1.0, 0.2227, 1.0, 0.2227, 2.0, 0.3438, 2.0, 0.1133, 1.0, 0.2227, 2.0, 0.2227, 1.0, 0.1133, 1.0, 0.1133, 2.0, 0.2227, 2.0, 0.7812, 2.0, 0.9023, 3.0, 0.9023, 2.0, 0.7812, 2.0, 0.7812, 3.0, 0.9023, 3.0, 0.6719, 2.0, 0.7812, 3.0, 0.7812, 2.0, 0.6719, 2.0, 0.6719, 3.0, 0.7812, 3.0, 0.5625, 2.0, 0.6719, 3.0, 0.6719, 2.0, 0.5625, 2.0, 0.5625, 3.0, 0.6719, 3.0, 0.4531, 2.0, 0.5625, 3.0, 0.5625, 2.0, 0.4531, 2.0, 0.4531, 3.0, 0.5625, 3.0, 0.3438, 2.0, 0.4531, 3.0, 0.4531, 2.0, 0.3438, 2.0, 0.3438, 3.0, 0.4531, 3.0, 0.2227, 2.0, 0.3438, 3.0, 0.3438, 2.0, 0.2227, 2.0, 0.2227, 3.0, 0.3438, 3.0, 0.1133, 2.0, 0.2227, 3.0, 0.2227, 2.0, 0.1133, 2.0, 0.1133, 3.0, 0.2227, 3.0, 0.1133, 3.0, 0.2227, 4.0, 0.2227, 3.0, 0.9023, 0.0, 1.012, 1.0, 1.012, 0.0, 0.003906, 0.0, 0.003906, 1.0, 0.1133, 1.0, 0.003906, 1.0, 0.1133, 2.0, 0.1133, 1.0, 0.003906, 1.0, 0.003906, 2.0, 0.1133, 2.0, 0.9023, 2.0, 1.012, 3.0, 1.012, 2.0, 0.9023, 2.0, 0.9023, 3.0, 1.012, 3.0, 0.003906, 2.0, 0.1133, 3.0, 0.1133, 2.0, 0.003906, 2.0, 0.003906, 3.0, 0.1133, 3.0, 0.9023, 3.0, 1.012, 4.0, 1.012, 3.0, 0.7812, 3.0, 0.9023, 4.0, 0.9023, 3.0, 0.6719, 3.0, 0.7812, 4.0, 0.7812, 3.0, 0.5625, 3.0, 0.6719, 4.0, 0.6719, 3.0, 0.4531, 3.0, 0.5625, 4.0, 0.5625, 3.0, 0.3438, 3.0, 0.4531, 4.0, 0.4531, 3.0, 0.2227, 3.0, 0.3438, 4.0, 0.3438, 3.0, 0.003906, 3.0, 0.1133, 4.0, 0.1133, 3.0, 1.688, -0.2578, 1.637, -0.375, 1.508, -0.3828, 1.395, -0.332, 1.367, -0.2109, 1.398, -0.09766, 1.504, -0.04688, 1.625, -0.04688, 1.688, -0.1484])
_ca = me_collisionmesh_1.color_attributes.new('Col', 'BYTE_COLOR', 'CORNER')
_ca.data.foreach_set('color', [0.0, 0.0, 0.0, 1.0, 0.0, 0.0, 0.0, 1.0, 0.0, 0.0, 0.0, 1.0, 0.0, 0.0, 0.0, 1.0, 0.0, 0.0, 0.0, 1.0, 0.0, 0.0, 0.0, 1.0, 0.0, 0.0, 0.0, 1.0, 0.0, 0.0, 0.0, 1.0, 0.0, 0.0, 0.0, 1.0, 0.0, 0.0, 0.0, 1.0, 0.0, 0.0, 0.0, 1.0, 0.0, 0.0, 0.0, 1.0, 0.0, 0.0, 0.0, 1.0, 0.0, 0.0, 0.0, 1.0, 0.0, 0.0, 0.0, 1.0, 0.0, 0.0, 0.0, 1.0, 0.0, 0.0, 0.0, 1.0, 0.0, 0.0, 0.0, 1.0, 0.0, 0.0, 0.0, 1.0, 0.0, 0.0, 0.0, 1.0, 0.0, 0.0, 0.0, 1.0, 0.0, 0.0, 0.0, 1.0, 0.0, 0.0, 0.0, 1.0, 0.0, 0.0, 0.0, 1.0, 0.0, 0.0, 0.0, 1.0, 0.0, 0.0, 0.0, 1.0, 0.0, 0.0, 0.0, 1.0, 0.0, 0.0, 0.0, 1.0, 0.0, 0.0, 0.0, 1.0, 0.0, 0.0, 0.0, 1.0, 0.0, 0.0, 0.0, 1.0, 0.0, 0.0, 0.0, 1.0, 0.0, 0.0, 0.0, 1.0, 0.0, 0.0, 0.0, 1.0, 0.0, 0.0, 0.0, 1.0, 0.0, 0.0, 0.0, 1.0, 0.0, 0.0, 0.0, 1.0, 0.0, 0.0, 0.0, 1.0, 0.0, 0.0, 0.0, 1.0, 0.0, 0.0, 0.0, 1.0, 0.0, 0.0, 0.0, 1.0, 0.0, 0.0, 0.0, 1.0, 0.0, 0.0, 0.0, 1.0, 0.0, 0.0, 0.0, 1.0, 0.0, 0.0, 0.0, 1.0, 0.0, 0.0, 0.0, 1.0, 0.0, 0.0, 0.0, 1.0, 0.0, 0.0, 0.0, 1.0, 0.0, 0.0, 0.0, 1.0, 0.0, 0.0, 0.0, 1.0, 0.0, 0.0, 0.0, 1.0, 0.0, 0.0, 0.0, 1.0, 0.0, 0.0, 0.0, 1.0, 0.0, 0.0, 0.0, 1.0, 0.0, 0.0, 0.0, 1.0, 0.0, 0.0, 0.0, 1.0, 0.0, 0.0, 0.0, 1.0, 0.0, 0.0, 0.0, 1.0, 0.0, 0.0, 0.0, 1.0, 0.0, 0.0, 0.0, 1.0, 0.0, 0.0, 0.0, 1.0, 0.0, 0.0, 0.0, 1.0, 0.0, 0.0, 0.0, 1.0, 0.0, 0.0, 0.0, 1.0, 0.0, 0.0, 0.0, 1.0, 0.0, 0.0, 0.0, 1.0, 0.0, 0.0, 0.0, 1.0, 0.0, 0.0, 0.0, 1.0, 0.0, 0.0, 0.0, 1.0, 0.0, 0.0, 0.0, 1.0, 0.0, 0.0, 0.0, 1.0, 0.0, 0.0, 0.0, 1.0, 0.0, 0.0, 0.0, 1.0, 0.0, 0.0, 0.0, 1.0, 0.0, 0.0, 0.0, 1.0, 0.0, 0.0, 0.0, 1.0, 0.0, 0.0, 0.0, 1.0, 0.0, 0.0, 0.0, 1.0, 0.0, 0.0, 0.0, 1.0, 0.0, 0.0, 0.0, 1.0, 0.0, 0.0, 0.0, 1.0, 0.0, 0.0, 0.0, 1.0, 0.0, 0.0, 0.0, 1.0, 0.0, 0.0, 0.0, 1.0, 0.0, 0.0, 0.0, 1.0, 0.0, 0.0, 0.0, 1.0, 0.0, 0.0, 0.0, 1.0, 0.0, 0.0, 0.0, 1.0, 0.0, 0.0, 0.0, 1.0, 0.0, 0.0, 0.0, 1.0, 0.0, 0.0, 0.0, 1.0, 0.0, 0.0, 0.0, 1.0, 0.0, 0.0, 0.0, 1.0, 0.0, 0.0, 0.0, 1.0, 0.0, 0.0, 0.0, 1.0, 0.0, 0.0, 0.0, 1.0, 0.0, 0.0, 0.0, 1.0, 0.0, 0.0, 0.0, 1.0, 0.0, 0.0, 0.0, 1.0, 0.0, 0.0, 0.0, 1.0, 0.0, 0.0, 0.0, 1.0, 0.0, 0.0, 0.0, 1.0, 0.0, 0.0, 0.0, 1.0, 0.0, 0.0, 0.0, 1.0, 0.0, 0.0, 0.0, 1.0, 0.0, 0.0, 0.0, 1.0, 0.0, 0.0, 0.0, 1.0, 0.0, 0.0, 0.0, 1.0, 0.0, 0.0, 0.0, 1.0, 0.0, 0.0, 0.0, 1.0, 0.0, 0.0, 0.0, 1.0, 0.0, 0.0, 0.0, 1.0, 0.0, 0.0, 0.0, 1.0, 0.0, 0.0, 0.0, 1.0, 0.0, 0.0, 0.0, 1.0, 0.0, 0.0, 0.0, 1.0, 0.0, 0.0, 0.0, 1.0, 0.0, 0.0, 0.0, 1.0, 0.0, 0.0, 0.0, 1.0, 0.0, 0.0, 0.0, 1.0, 0.0, 0.0, 0.0, 1.0, 0.0, 0.0, 0.0, 1.0, 0.0, 0.0, 0.0, 1.0, 0.0, 0.0, 0.0, 1.0, 0.0, 0.0, 0.0, 1.0, 0.0, 0.0, 0.0, 1.0, 0.0, 0.0, 0.0, 1.0, 0.0, 0.0, 0.0, 1.0, 0.0, 0.0, 0.0, 1.0, 0.0, 0.0, 0.0, 1.0, 0.0, 0.0, 0.0, 1.0, 0.0, 0.0, 0.0, 1.0, 0.0, 0.0, 0.0, 1.0, 0.0, 0.0, 0.0, 1.0, 0.0, 0.0, 0.0, 1.0, 0.0, 0.0, 0.0, 1.0, 0.0, 0.0, 0.0, 1.0, 0.0, 0.0, 0.0, 1.0, 0.0, 0.0, 0.0, 1.0, 0.0, 0.0, 0.0, 1.0, 0.0, 0.0, 0.0, 1.0, 0.0, 0.0, 0.0, 1.0, 0.0, 0.0, 0.0, 1.0, 0.0, 0.0, 0.0, 1.0, 0.0, 0.0, 0.0, 1.0, 0.0, 0.0, 0.0, 1.0, 0.0, 0.0, 0.0, 1.0, 0.0, 0.0, 0.0, 1.0, 0.0, 0.0, 0.0, 1.0, 0.0, 0.0, 0.0, 1.0, 0.0, 0.0, 0.0, 1.0, 0.0, 0.0, 0.0, 1.0, 0.0, 0.0, 0.0, 1.0, 0.0, 0.0, 0.0, 1.0, 0.0, 0.0, 0.0, 1.0, 0.0, 0.0, 0.0, 1.0, 0.0, 0.0, 0.0, 1.0, 0.0, 0.0, 0.0, 1.0, 0.0, 0.0, 0.0, 1.0, 0.0, 0.0, 0.0, 1.0, 0.0, 0.0, 0.0, 1.0, 0.0, 0.0, 0.0, 1.0, 0.0, 0.0, 0.0, 1.0, 0.0, 0.0, 0.0, 1.0, 0.0, 0.0, 0.0, 1.0, 0.0, 0.0, 0.0, 1.0, 0.0, 0.0, 0.0, 1.0, 0.0, 0.0, 0.0, 1.0, 0.0, 0.0, 0.0, 1.0, 0.0, 0.0, 0.0, 1.0, 0.0, 0.0, 0.0, 1.0, 0.0, 0.0, 0.0, 1.0, 0.0, 0.0, 0.0, 1.0, 0.0, 0.0, 0.0, 1.0, 0.0, 0.0, 0.0, 1.0, 0.0, 0.0, 0.0, 1.0, 0.0, 0.0, 0.0, 1.0, 0.0, 0.0, 0.0, 1.0, 0.0, 0.0, 0.0, 1.0, 0.0, 0.0, 0.0, 1.0, 0.0, 0.0, 0.0, 1.0, 0.0, 0.0, 0.0, 1.0, 0.0, 0.0, 0.0, 1.0, 0.0, 0.0, 0.0, 1.0, 0.0, 0.0, 0.0, 1.0, 0.0, 0.0, 0.0, 1.0, 0.0, 0.0, 0.0, 1.0, 0.0, 0.0, 0.0, 1.0, 0.0, 0.0, 0.0, 1.0, 0.0, 0.0, 0.0, 1.0, 0.0, 0.0, 0.0, 1.0, 0.0, 0.0, 0.0, 1.0, 0.0, 0.0, 0.0, 1.0, 0.0, 0.0, 0.0, 1.0, 0.0, 0.0, 0.0, 1.0, 0.0, 0.0, 0.0, 1.0, 0.0, 0.0, 0.0, 1.0, 0.0, 0.0, 0.0, 1.0])
me_collisionmesh_1.materials.append(None)
me_collisionmesh_1.materials.append(None)
me_collisionmesh_1.use_remesh_preserve_volume = False
me_collisionmesh_1.use_remesh_preserve_attributes = False
me_collisionmesh_1.use_mirror_vertex_groups = False
me_collisionmesh_1.update()
me_ekasia160 = bpy.data.meshes.new('ekasia160')
me_ekasia160.from_pydata([(0.3723, 0.3039, -1.001), (0.391, 0.04349, 2.996), (0.3486, 0.3055, 2.988), (0.08459, 0.4448, -1.0), (0.1103, 0.4316, 2.987), (-0.2381, 0.4254, -0.997), (-0.1616, 0.4239, 2.99), (-0.3831, 0.1453, -0.9927), (-0.2909, 0.1922, 2.998), (-0.3928, -0.137, -0.9894), (-0.3066, -0.04487, 3.005), (-0.2361, -0.3965, -0.9879), (-0.1816, -0.2672, 3.01), (0.06647, -0.4089, -0.9904), (0.07252, -0.2856, 3.008), (0.3392, -0.2925, -0.9941), (0.305, -0.195, 3.003), (0.4325, -0.005825, -0.9981), (0.3416, 0.159, 5.993), (0.2997, 0.3624, 5.978), (0.109, 0.4532, 5.973), (-0.1038, 0.4384, 5.976), (-0.1975, 0.2531, 5.991), (-0.202, 0.06735, 6.005), (-0.09686, -0.1024, 6.016), (0.1028, -0.1085, 6.015), (0.2819, -0.03022, 6.008), (0.2488, 0.3637, 9.0), (0.1279, 0.4328, 9.008), (-0.01276, 0.4338, 9.008), (-0.08389, 0.3171, 8.994), (-0.09635, 0.1957, 8.98), (-0.03582, 0.07919, 8.966), (0.09522, 0.0651, 8.965), (0.2171, 0.1074, 8.97), (0.2659, 0.2283, 8.984), (0.066, -0.0037, 11.85), (0.7777, -1.957, 9.234), (-1.081, 3.787, 8.505), (-0.8652, 3.061, 6.675), (0.993, -2.683, 7.404), (0.3805, -0.4741, 10.59), (-1.478, 5.27, 9.865), (-0.2579, 1.263, 11.12), (-2.116, 7.007, 10.39), (-3.045, -0.02044, 8.871), (2.742, 1.851, 8.868), (2.957, 1.125, 7.038), (-2.829, -0.7466, 7.041), (-3.442, 1.462, 10.23), (2.345, 3.334, 10.23), (-4.08, 3.199, 10.76), (1.706, 5.071, 10.75), (-1.517, -2.508, 7.213), (1.474, 2.827, 8.774), (1.551, 2.825, 6.714), (-1.44, -2.509, 5.154), (-0.9507, -1.475, 8.951), (2.041, 3.86, 10.51), (-0.206, 0.2376, 9.656), (2.642, 4.727, 11.71), (-2.758, 1.728, 7.879), (2.715, -1.409, 8.109), (2.792, -1.41, 6.049), (-2.681, 1.726, 5.819), (-2.192, 2.761, 9.616), (3.282, -0.3755, 9.847), (-1.447, 4.473, 10.32), (4.026, 1.337, 10.55), (-1.064, -0.4318, 11.1), (3.629, 1.775, 8.663), (2.421, 1.335, 7.338), (-2.271, -0.8717, 9.778), (0.646, 0.3704, 11.46), (5.339, 2.577, 9.021), (2.675, 1.681, 11.73), (7.064, 3.66, 9.568), (0.1593, 3.299, 10.1), (2.406, -1.956, 9.668), (1.198, -2.396, 8.343), (-1.048, 2.859, 8.773), (1.869, 4.101, 10.46), (4.116, -1.154, 10.03), (3.4, 4.979, 10.05), (5.647, -0.2759, 9.619), (0.4533, 1.307, 11.55), (-0.9149, -3.408, 8.751), (-0.6066, -2.117, 7.477), (0.7616, 2.598, 10.28), (-0.1623, -0.4514, 11.75), (-1.531, -5.167, 8.946), (-0.177, -3.099, 11.78), (-1.554, -6.974, 9.766), (2.497, -1.784, 10.05), (-2.958, -0.3167, 10.25), (-2.65, 0.9742, 8.974), (2.805, -0.4935, 8.781), (1.881, -3.543, 10.25), (-3.574, -2.075, 10.44), (1.275, -5.005, 9.392), (-4.179, -3.537, 9.586), (-0.0002868, 0.6723, 12.58), (-0.01666, 3.116, 7.749), (0.06669, 1.397, 7.363), (0.08306, -1.047, 12.19), (-0.08962, 2.413, 12.05), (-0.106, 4.857, 7.216), (-0.6475, 4.114, 10.78), (-0.5859, 6.358, 6.679), (-2.711, 1.76, 10.1), (2.694, 2.028, 10.22), (2.777, 0.309, 9.836), (-2.627, 0.04126, 9.719), (-2.8, 3.501, 9.572), (2.604, 3.769, 9.689), (-3.058, 4.488, 8.212), (2.346, 4.755, 8.329), (0.9095, -0.1545, 10.66), (-3.656, 1.15, 7.057), (-2.215, 0.8565, 5.778), (2.351, -0.4481, 9.382), (-0.9926, 0.2033, 11.13), (-5.558, 1.508, 7.521), (-3.281, 0.6573, 10.79), (-7.356, 2.142, 7.753), (-2.122, -2.385, 8.764), (-0.6244, 3.381, 8.954), (0.8167, 3.087, 7.675), (-0.681, -2.679, 7.485), (-4.024, -2.028, 9.228), (-2.526, 3.739, 9.418), (-5.657, -1.54, 8.446), (-4.159, 4.226, 8.636), (-0.1191, -0.5113, 12.15), (1.391, 3.586, 8.789), (0.8314, 2.256, 7.723), (-0.6785, -1.841, 11.09), (0.4855, 1.227, 12.29), (1.995, 5.325, 8.923), (0.8556, 2.794, 11.6), (2.365, 6.892, 8.239), (-1.924, 2.556, 10.56), (3.196, 0.5182, 10.38), (2.636, -0.812, 9.314), (-2.483, 1.226, 9.498), (-1.319, 4.295, 10.7), (3.8, 2.257, 10.51), (-0.7937, 6.028, 10.14), (4.286, 4.132, 9.998), (0.47, -1.811, 11.93), (-0.8182, 3.347, 11.24), (-0.57, 2.739, 9.615), (0.7182, -2.42, 10.31), (0.1176, -0.4144, 13.01), (-1.171, 4.744, 12.32), (-0.3475, 1.363, 13.77), (-1.434, 6.355, 13.2), (-2.766, 0.101, 11.43), (2.418, 1.435, 11.73), (2.666, 0.8266, 10.11), (-2.518, -0.5078, 9.811), (-3.119, 1.498, 12.52), (2.066, 2.832, 12.81), (-3.43, 3.13, 12.87), (1.754, 4.464, 13.16), (2.159, -0.102, 9.181), (-3.785, 0.8207, 7.968), (-2.91, 0.6433, 6.174), (3.034, -0.2794, 7.388), (0.5564, 0.3187, 10.42), (-5.388, 1.241, 9.203), (-1.286, 0.7967, 10.74), (-7.231, 1.719, 9.522), (-1.294, -2.671, 8.627), (-0.3319, 3.39, 8.522), (0.5431, 3.212, 6.728), (-0.4191, -2.848, 6.833), (-2.897, -2.25, 9.862), (-1.935, 3.81, 9.757), (-4.74, -1.772, 10.18), (-3.778, 4.288, 10.08), (-1.116, -2.396, 9.115), (1.273, 2.875, 10.33), (1.264, 2.845, 8.395), (-1.125, -2.426, 7.178), (-0.8682, -1.525, 10.89), (1.521, 3.746, 12.1), (-0.08146, -0.01542, 11.62), (2.307, 5.256, 12.84), (-2.618, 1.454, 9.758), (2.774, -0.9744, 9.69), (2.765, -1.004, 7.753), (-2.627, 1.424, 7.82), (-2.37, 2.325, 11.53), (3.022, -0.1032, 11.46), (-1.583, 3.834, 12.27), (3.809, 1.406, 12.2), (-1.781, 1.31, 12.26), (2.232, -1.937, 12.31), (2.078, -1.524, 10.68), (-1.935, 1.723, 10.63), (-0.991, 0.4229, 13.5), (3.022, -2.824, 13.54), (0.1627, -0.5854, 14.26), (4.192, -3.809, 14.68), (1.835, 1.68, 12.59), (-1.385, -2.307, 11.98), (-1.539, -1.895, 10.35), (1.681, 2.093, 10.97), (2.625, 0.7933, 13.83), (-0.5944, -3.194, 13.21), (3.807, -0.2788, 14.11), (0.5871, -4.267, 13.5), (-0.2833, 0.7313, 10.73), (-1.472, 2.988, 5.397), (-0.5245, 1.339, 5.151), (0.6637, -0.9174, 10.48), (-1.058, 2.252, 9.725), (-2.246, 4.509, 4.397), (-1.97, 3.959, 8.277), (-2.804, 5.913, 3.797), (-3.423, 0.3632, 7.995), (1.668, 3.356, 8.127), (2.615, 1.707, 7.882), (-2.476, -1.286, 7.75), (-4.198, 1.884, 6.995), (0.8932, 4.877, 7.127), (-4.705, 2.821, 5.46), (0.3862, 5.814, 5.592), (-1.915, -1.289, 10.95), (2.692, 1.748, 11.31), (2.38, 1.731, 9.525), (-2.227, -1.306, 9.166), (-1.077, -0.6937, 12.49), (3.53, 2.343, 12.84), (0.3443, 0.3108, 13.37), (4.537, 3.153, 14.44), (-1.141, 2.52, 11.38), (1.917, -2.06, 10.88), (1.606, -2.078, 9.095), (-1.452, 2.502, 9.595), (-0.3022, 3.115, 12.91), (2.756, -1.465, 12.41), (1.015, 4.121, 13.41), (4.073, -0.4592, 12.91), (-0.3927, -0.3219, 12.42), (-2.812, -0.2639, 7.549), (-1.134, 0.2136, 7.23), (1.285, 0.1557, 12.1), (-2.11, -0.5332, 11.82), (-4.529, -0.4753, 6.948), (-3.744, -0.4664, 11.06), (-6.052, -0.3833, 6.246), (-0.9521, -2.912, 9.633), (-2.252, 2.326, 10.34), (-0.5748, 2.803, 10.02), (0.7255, -2.434, 9.313), (-2.669, -3.123, 9.031), (-3.97, 2.114, 9.739), (-3.741, -2.964, 7.733), (-5.041, 2.273, 8.44), (2.831, 0.9815, 7.768), (-3.203, -0.5177, 8.582), (-2.96, -0.5855, 6.549), (3.074, 0.9137, 5.735), (1.393, 0.7337, 9.237), (-4.553, -0.1106, 9.984), (-0.5214, 0.2905, 9.347), (-5.91, 0.6995, 9.233), (0.5903, -2.801, 8.341), (-0.9615, 3.265, 8.01), (-0.7187, 3.197, 5.977), (0.8332, -2.869, 6.307), (-0.8484, -3.049, 9.809), (-2.4, 3.017, 9.478), (-2.762, -3.492, 9.919), (-4.314, 2.574, 9.589), (0.309, -0.01176, 12.37), (2.735, 2.129, 7.98), (1.289, 1.259, 7.431), (-1.138, -0.8822, 11.82), (1.835, 0.931, 12.02), (4.262, 3.072, 7.629), (3.828, 1.579, 11.66), (6.47, 4.256, 7.107), (0.01783, 3.317, 10.44), (3.026, -1.2, 9.905), (1.58, -2.07, 9.356), (-1.429, 2.446, 9.896), (1.544, 4.26, 10.09), (4.553, -0.2569, 9.554), (2.525, 4.675, 8.75), (5.534, 0.1587, 8.21), (2.845, 1.733, 7.944), (-1.833, -0.996, 10.56), (-2.273, -1.167, 8.651), (2.405, 1.562, 6.036), (2.374, 1.334, 9.875), (-2.304, -1.395, 12.49), (1.176, 0.9002, 11.29), (-3.503, -1.829, 13.9), (1.995, -2.243, 9.189), (-0.9834, 2.98, 9.313), (-1.423, 2.809, 7.405), (1.555, -2.414, 7.282), (1.524, -2.642, 11.12), (-1.454, 2.581, 11.24), (0.3257, -3.076, 12.54), (-2.653, 2.147, 12.66), (1.257, 2.344, 10.77), (-1.237, -2.502, 11.58), (-1.171, -2.217, 9.823), (1.323, 2.629, 9.01), (0.6339, 1.356, 12.21), (-1.86, -3.49, 13.03), (-0.007446, -0.08262, 12.98), (-2.502, -4.929, 13.79), (2.445, -1.359, 11.01), (-2.424, 1.202, 11.34), (-2.358, 1.487, 9.581), (2.511, -1.074, 9.252), (1.821, -2.348, 12.45), (-3.047, 0.2131, 12.78), (1.18, -3.786, 13.22), (-3.689, -1.225, 13.55)], [], [(0, 2, 1), (2, 0, 3), (3, 4, 2), (5, 4, 3), (5, 6, 4), (7, 6, 5), (7, 8, 6), (9, 8, 7), (9, 10, 8), (11, 10, 9), (11, 12, 10), (13, 12, 11), (13, 14, 12), (15, 14, 13), (15, 16, 14), (17, 16, 15), (2, 18, 1), (2, 19, 18), (4, 19, 2), (4, 20, 19), (6, 20, 4), (6, 21, 20), (8, 21, 6), (8, 22, 21), (10, 22, 8), (10, 23, 22), (12, 23, 10), (12, 24, 23), (14, 24, 12), (14, 25, 24), (16, 25, 14), (16, 26, 25), (20, 27, 19), (20, 28, 27), (21, 28, 20), (21, 29, 28), (22, 29, 21), (22, 30, 29), (23, 30, 22), (23, 31, 30), (24, 31, 23), (24, 32, 31), (25, 32, 24), (25, 33, 32), (26, 33, 25), (26, 34, 33), (34, 36, 33), (0, 1, 17), (17, 1, 16), (1, 26, 16), (1, 18, 26), (19, 35, 18), (19, 27, 35), (18, 34, 26), (18, 35, 34), (27, 36, 35), (28, 36, 27), (29, 36, 28), (30, 36, 29), (31, 36, 30), (32, 36, 31), (33, 36, 32), (35, 36, 34), (7, 5, 3, 0, 17, 15, 13, 11, 9), (37, 39, 38), (37, 40, 39), (41, 38, 42), (41, 37, 38), (43, 42, 44), (43, 41, 42), (45, 47, 46), (45, 48, 47), (49, 46, 50), (49, 45, 46), (51, 50, 52), (51, 49, 50), (53, 55, 54), (53, 56, 55), (57, 54, 58), (57, 53, 54), (59, 58, 60), (59, 57, 58), (61, 63, 62), (61, 64, 63), (65, 62, 66), (65, 61, 62), (67, 66, 68), (67, 65, 66), (69, 71, 70), (69, 72, 71), (73, 70, 74), (73, 69, 70), (75, 74, 76), (75, 73, 74), (77, 79, 78), (77, 80, 79), (81, 78, 82), (81, 77, 78), (83, 82, 84), (83, 81, 82), (85, 86, 87), (85, 87, 88), (89, 90, 86), (89, 86, 85), (91, 92, 90), (91, 90, 89), (93, 95, 94), (93, 96, 95), (97, 94, 98), (97, 93, 94), (99, 98, 100), (99, 97, 98), (101, 103, 102), (101, 104, 103), (105, 102, 106), (105, 101, 102), (107, 106, 108), (107, 105, 106), (109, 111, 110), (109, 112, 111), (113, 110, 114), (113, 109, 110), (115, 114, 116), (115, 113, 114), (117, 118, 119), (117, 119, 120), (121, 122, 118), (121, 118, 117), (123, 124, 122), (123, 122, 121), (125, 127, 126), (125, 128, 127), (129, 126, 130), (129, 125, 126), (131, 130, 132), (131, 129, 130), (133, 135, 134), (133, 136, 135), (137, 134, 138), (137, 133, 134), (139, 138, 140), (139, 137, 138), (141, 143, 142), (141, 144, 143), (145, 142, 146), (145, 141, 142), (147, 146, 148), (147, 145, 146), (149, 150, 151), (149, 151, 152), (153, 154, 150), (153, 150, 149), (155, 156, 154), (155, 154, 153), (157, 159, 158), (157, 160, 159), (161, 158, 162), (161, 157, 158), (163, 162, 164), (163, 161, 162), (165, 166, 167), (165, 167, 168), (169, 170, 166), (169, 166, 165), (171, 172, 170), (171, 170, 169), (173, 175, 174), (173, 176, 175), (177, 174, 178), (177, 173, 174), (179, 178, 180), (179, 177, 178), (181, 182, 183), (181, 183, 184), (185, 186, 182), (185, 182, 181), (187, 188, 186), (187, 186, 185), (189, 191, 190), (189, 192, 191), (193, 190, 194), (193, 189, 190), (195, 194, 196), (195, 193, 194), (197, 198, 199), (197, 199, 200), (201, 202, 198), (201, 198, 197), (203, 204, 202), (203, 202, 201), (205, 207, 206), (205, 208, 207), (209, 206, 210), (209, 205, 206), (211, 210, 212), (211, 209, 210), (213, 214, 215), (213, 215, 216), (217, 218, 214), (217, 214, 213), (219, 220, 218), (219, 218, 217), (221, 223, 222), (221, 224, 223), (225, 222, 226), (225, 221, 222), (227, 226, 228), (227, 225, 226), (229, 231, 230), (229, 232, 231), (233, 230, 234), (233, 229, 230), (235, 234, 236), (235, 233, 234), (237, 239, 238), (237, 240, 239), (241, 238, 242), (241, 237, 238), (243, 242, 244), (243, 241, 242), (245, 247, 246), (245, 248, 247), (249, 246, 250), (249, 245, 246), (251, 250, 252), (251, 249, 250), (253, 255, 254), (253, 256, 255), (257, 254, 258), (257, 253, 254), (259, 258, 260), (259, 257, 258), (261, 262, 263), (261, 263, 264), (265, 266, 262), (265, 262, 261), (267, 268, 266), (267, 266, 265), (269, 271, 270), (269, 272, 271), (273, 270, 274), (273, 269, 270), (275, 274, 276), (275, 273, 274), (277, 278, 279), (277, 279, 280), (281, 282, 278), (281, 278, 277), (283, 284, 282), (283, 282, 281), (285, 287, 286), (285, 288, 287), (289, 286, 290), (289, 285, 286), (291, 290, 292), (291, 289, 290), (293, 294, 295), (293, 295, 296), (297, 298, 294), (297, 294, 293), (299, 300, 298), (299, 298, 297), (301, 303, 302), (301, 304, 303), (305, 302, 306), (305, 301, 302), (307, 306, 308), (307, 305, 306), (309, 311, 310), (309, 312, 311), (313, 310, 314), (313, 309, 310), (315, 314, 316), (315, 313, 314), (317, 319, 318), (317, 320, 319), (321, 318, 322), (321, 317, 318), (323, 322, 324), (323, 321, 322)])
me_ekasia160.polygons.foreach_set('material_index', [1, 1, 1, 1, 1, 1, 1, 1, 1, 1, 1, 1, 1, 1, 1, 1, 1, 1, 1, 1, 1, 1, 1, 1, 1, 1, 1, 1, 1, 1, 1, 1, 1, 1, 1, 1, 1, 1, 1, 1, 1, 1, 1, 1, 1, 1, 1, 1, 1, 1, 1, 1, 1, 1, 1, 1, 1, 1, 1, 1, 1, 1, 1, 1, 0, 0, 0, 0, 0, 0, 0, 0, 0, 0, 0, 0, 0, 0, 0, 0, 0, 0, 0, 0, 0, 0, 0, 0, 0, 0, 0, 0, 0, 0, 0, 0, 0, 0, 0, 0, 0, 0, 0, 0, 0, 0, 0, 0, 0, 0, 0, 0, 0, 0, 0, 0, 0, 0, 0, 0, 0, 0, 0, 0, 0, 0, 0, 0, 0, 0, 0, 0, 0, 0, 0, 0, 0, 0, 0, 0, 0, 0, 0, 0, 0, 0, 0, 0, 0, 0, 0, 0, 0, 0, 0, 0, 0, 0, 0, 0, 0, 0, 0, 0, 0, 0, 0, 0, 0, 0, 0, 0, 0, 0, 0, 0, 0, 0, 0, 0, 0, 0, 0, 0, 0, 0, 0, 0, 0, 0, 0, 0, 0, 0, 0, 0, 0, 0, 0, 0, 0, 0, 0, 0, 0, 0, 0, 0, 0, 0, 0, 0, 0, 0, 0, 0, 0, 0, 0, 0, 0, 0, 0, 0, 0, 0, 0, 0, 0, 0, 0, 0, 0, 0, 0, 0, 0, 0, 0, 0, 0, 0, 0, 0, 0, 0, 0, 0, 0, 0, 0, 0, 0, 0, 0, 0, 0, 0, 0, 0, 0, 0, 0, 0, 0, 0, 0, 0, 0, 0, 0, 0, 0, 0, 0, 0, 0, 0, 0, 0])
_uv = me_ekasia160.uv_layers.new(name='UVMap')
_uv.uv.foreach_set('vector', [0.9023, 0.0, 0.9023, 1.0, 1.012, 1.0, 0.9023, 1.0, 0.9023, 0.0, 0.7812, 0.0, 0.7812, 0.0, 0.7812, 1.0, 0.9023, 1.0, 0.6719, 0.0, 0.7812, 1.0, 0.7812, 0.0, 0.6719, 0.0, 0.6719, 1.0, 0.7812, 1.0, 0.5625, 0.0, 0.6719, 1.0, 0.6719, 0.0, 0.5625, 0.0, 0.5625, 1.0, 0.6719, 1.0, 0.4531, 0.0, 0.5625, 1.0, 0.5625, 0.0, 0.4531, 0.0, 0.4531, 1.0, 0.5625, 1.0, 0.3438, 0.0, 0.4531, 1.0, 0.4531, 0.0, 0.3438, 0.0, 0.3438, 1.0, 0.4531, 1.0, 0.2227, 0.0, 0.3438, 1.0, 0.3438, 0.0, 0.2227, 0.0, 0.2227, 1.0, 0.3438, 1.0, 0.1133, 0.0, 0.2227, 1.0, 0.2227, 0.0, 0.1133, 0.0, 0.1133, 1.0, 0.2227, 1.0, 0.003906, 0.0, 0.1133, 1.0, 0.1133, 0.0, 0.9023, 1.0, 1.012, 2.0, 1.012, 1.0, 0.9023, 1.0, 0.9023, 2.0, 1.012, 2.0, 0.7812, 1.0, 0.9023, 2.0, 0.9023, 1.0, 0.7812, 1.0, 0.7812, 2.0, 0.9023, 2.0, 0.6719, 1.0, 0.7812, 2.0, 0.7812, 1.0, 0.6719, 1.0, 0.6719, 2.0, 0.7812, 2.0, 0.5625, 1.0, 0.6719, 2.0, 0.6719, 1.0, 0.5625, 1.0, 0.5625, 2.0, 0.6719, 2.0, 0.4531, 1.0, 0.5625, 2.0, 0.5625, 1.0, 0.4531, 1.0, 0.4531, 2.0, 0.5625, 2.0, 0.3438, 1.0, 0.4531, 2.0, 0.4531, 1.0, 0.3438, 1.0, 0.3438, 2.0, 0.4531, 2.0, 0.2227, 1.0, 0.3438, 2.0, 0.3438, 1.0, 0.2227, 1.0, 0.2227, 2.0, 0.3438, 2.0, 0.1133, 1.0, 0.2227, 2.0, 0.2227, 1.0, 0.1133, 1.0, 0.1133, 2.0, 0.2227, 2.0, 0.7812, 2.0, 0.9023, 3.0, 0.9023, 2.0, 0.7812, 2.0, 0.7812, 3.0, 0.9023, 3.0, 0.6719, 2.0, 0.7812, 3.0, 0.7812, 2.0, 0.6719, 2.0, 0.6719, 3.0, 0.7812, 3.0, 0.5625, 2.0, 0.6719, 3.0, 0.6719, 2.0, 0.5625, 2.0, 0.5625, 3.0, 0.6719, 3.0, 0.4531, 2.0, 0.5625, 3.0, 0.5625, 2.0, 0.4531, 2.0, 0.4531, 3.0, 0.5625, 3.0, 0.3438, 2.0, 0.4531, 3.0, 0.4531, 2.0, 0.3438, 2.0, 0.3438, 3.0, 0.4531, 3.0, 0.2227, 2.0, 0.3438, 3.0, 0.3438, 2.0, 0.2227, 2.0, 0.2227, 3.0, 0.3438, 3.0, 0.1133, 2.0, 0.2227, 3.0, 0.2227, 2.0, 0.1133, 2.0, 0.1133, 3.0, 0.2227, 3.0, 0.1133, 3.0, 0.2227, 4.0, 0.2227, 3.0, 0.9023, 0.0, 1.012, 1.0, 1.012, 0.0, 0.003906, 0.0, 0.003906, 1.0, 0.1133, 1.0, 0.003906, 1.0, 0.1133, 2.0, 0.1133, 1.0, 0.003906, 1.0, 0.003906, 2.0, 0.1133, 2.0, 0.9023, 2.0, 1.012, 3.0, 1.012, 2.0, 0.9023, 2.0, 0.9023, 3.0, 1.012, 3.0, 0.003906, 2.0, 0.1133, 3.0, 0.1133, 2.0, 0.003906, 2.0, 0.003906, 3.0, 0.1133, 3.0, 0.9023, 3.0, 1.012, 4.0, 1.012, 3.0, 0.7812, 3.0, 0.9023, 4.0, 0.9023, 3.0, 0.6719, 3.0, 0.7812, 4.0, 0.7812, 3.0, 0.5625, 3.0, 0.6719, 4.0, 0.6719, 3.0, 0.4531, 3.0, 0.5625, 4.0, 0.5625, 3.0, 0.3438, 3.0, 0.4531, 4.0, 0.4531, 3.0, 0.2227, 3.0, 0.3438, 4.0, 0.3438, 3.0, 0.003906, 3.0, 0.1133, 4.0, 0.1133, 3.0, 1.688, -0.2578, 1.637, -0.375, 1.508, -0.3828, 1.395, -0.332, 1.367, -0.2109, 1.398, -0.09766, 1.504, -0.04688, 1.625, -0.04688, 1.688, -0.1484, 0.0, -0.6667, 1.0, -1.0, 1.0, -0.6667, 0.0, -0.6667, 0.0, -1.0, 1.0, -1.0, 0.0, -0.3333, 1.0, -0.6667, 1.0, -0.3333, 0.0, -0.3333, 0.0, -0.6667, 1.0, -0.6667, 0.0, 0.0, 1.0, -0.3333, 1.0, 0.0, 0.0, 0.0, 0.0, -0.3333, 1.0, -0.3333, 0.0, -0.6667, 1.0, -1.0, 1.0, -0.6667, 0.0, -0.6667, 0.0, -1.0, 1.0, -1.0, 0.0, -0.3333, 1.0, -0.6667, 1.0, -0.3333, 0.0, -0.3333, 0.0, -0.6667, 1.0, -0.6667, 0.0, 0.0, 1.0, -0.3333, 1.0, 0.0, 0.0, 0.0, 0.0, -0.3333, 1.0, -0.3333, 0.0, -0.6667, 1.0, -1.0, 1.0, -0.6667, 0.0, -0.6667, 0.0, -1.0, 1.0, -1.0, 0.0, -0.3333, 1.0, -0.6667, 1.0, -0.3333, 0.0, -0.3333, 0.0, -0.6667, 1.0, -0.6667, 0.0, 0.0, 1.0, -0.3333, 1.0, 0.0, 0.0, 0.0, 0.0, -0.3333, 1.0, -0.3333, 0.0, -0.6667, 1.0, -1.0, 1.0, -0.6667, 0.0, -0.6667, 0.0, -1.0, 1.0, -1.0, 0.0, -0.3333, 1.0, -0.6667, 1.0, -0.3333, 0.0, -0.3333, 0.0, -0.6667, 1.0, -0.6667, 0.0, 0.0, 1.0, -0.3333, 1.0, 0.0, 0.0, 0.0, 0.0, -0.3333, 1.0, -0.3333, 0.0, -0.6667, 1.0, -1.0, 1.0, -0.6667, 0.0, -0.6667, 0.0, -1.0, 1.0, -1.0, 0.0, -0.3333, 1.0, -0.6667, 1.0, -0.3333, 0.0, -0.3333, 0.0, -0.6667, 1.0, -0.6667, 0.0, 0.0, 1.0, -0.3333, 1.0, 0.0, 0.0, 0.0, 0.0, -0.3333, 1.0, -0.3333, 0.0, -0.6667, 1.0, -1.0, 1.0, -0.6667, 0.0, -0.6667, 0.0, -1.0, 1.0, -1.0, 0.0, -0.3333, 1.0, -0.6667, 1.0, -0.3333, 0.0, -0.3333, 0.0, -0.6667, 1.0, -0.6667, 0.0, 0.0, 1.0, -0.3333, 1.0, 0.0, 0.0, 0.0, 0.0, -0.3333, 1.0, -0.3333, 0.0, -0.6667, 1.0, -0.6667, 1.0, -1.0, 0.0, -0.6667, 1.0, -1.0, 0.0, -1.0, 0.0, -0.3333, 1.0, -0.3333, 1.0, -0.6667, 0.0, -0.3333, 1.0, -0.6667, 0.0, -0.6667, 0.0, 0.0, 1.0, 0.0, 1.0, -0.3333, 0.0, 0.0, 1.0, -0.3333, 0.0, -0.3333, 0.0, -0.6667, 1.0, -1.0, 1.0, -0.6667, 0.0, -0.6667, 0.0, -1.0, 1.0, -1.0, 0.0, -0.3333, 1.0, -0.6667, 1.0, -0.3333, 0.0, -0.3333, 0.0, -0.6667, 1.0, -0.6667, 0.0, 0.0, 1.0, -0.3333, 1.0, 0.0, 0.0, 0.0, 0.0, -0.3333, 1.0, -0.3333, 0.0, -0.6667, 1.0, -1.0, 1.0, -0.6667, 0.0, -0.6667, 0.0, -1.0, 1.0, -1.0, 0.0, -0.3333, 1.0, -0.6667, 1.0, -0.3333, 0.0, -0.3333, 0.0, -0.6667, 1.0, -0.6667, 0.0, 0.0, 1.0, -0.3333, 1.0, 0.0, 0.0, 0.0, 0.0, -0.3333, 1.0, -0.3333, 0.0, -0.6667, 1.0, -1.0, 1.0, -0.6667, 0.0, -0.6667, 0.0, -1.0, 1.0, -1.0, 0.0, -0.3333, 1.0, -0.6667, 1.0, -0.3333, 0.0, -0.3333, 0.0, -0.6667, 1.0, -0.6667, 0.0, 0.0, 1.0, -0.3333, 1.0, 0.0, 0.0, 0.0, 0.0, -0.3333, 1.0, -0.3333, 0.0, -0.6667, 1.0, -0.6667, 1.0, -1.0, 0.0, -0.6667, 1.0, -1.0, 0.0, -1.0, 0.0, -0.3333, 1.0, -0.3333, 1.0, -0.6667, 0.0, -0.3333, 1.0, -0.6667, 0.0, -0.6667, 0.0, 0.0, 1.0, 0.0, 1.0, -0.3333, 0.0, 0.0, 1.0, -0.3333, 0.0, -0.3333, 0.0, -0.6667, 1.0, -1.0, 1.0, -0.6667, 0.0, -0.6667, 0.0, -1.0, 1.0, -1.0, 0.0, -0.3333, 1.0, -0.6667, 1.0, -0.3333, 0.0, -0.3333, 0.0, -0.6667, 1.0, -0.6667, 0.0, 0.0, 1.0, -0.3333, 1.0, 0.0, 0.0, 0.0, 0.0, -0.3333, 1.0, -0.3333, 0.0, -0.6667, 1.0, -1.0, 1.0, -0.6667, 0.0, -0.6667, 0.0, -1.0, 1.0, -1.0, 0.0, -0.3333, 1.0, -0.6667, 1.0, -0.3333, 0.0, -0.3333, 0.0, -0.6667, 1.0, -0.6667, 0.0, 0.0, 1.0, -0.3333, 1.0, 0.0, 0.0, 0.0, 0.0, -0.3333, 1.0, -0.3333, 0.0, -0.6667, 1.0, -1.0, 1.0, -0.6667, 0.0, -0.6667, 0.0, -1.0, 1.0, -1.0, 0.0, -0.3333, 1.0, -0.6667, 1.0, -0.3333, 0.0, -0.3333, 0.0, -0.6667, 1.0, -0.6667, 0.0, 0.0, 1.0, -0.3333, 1.0, 0.0, 0.0, 0.0, 0.0, -0.3333, 1.0, -0.3333, 0.0, -0.6667, 1.0, -0.6667, 1.0, -1.0, 0.0, -0.6667, 1.0, -1.0, 0.0, -1.0, 0.0, -0.3333, 1.0, -0.3333, 1.0, -0.6667, 0.0, -0.3333, 1.0, -0.6667, 0.0, -0.6667, 0.0, 0.0, 1.0, 0.0, 1.0, -0.3333, 0.0, 0.0, 1.0, -0.3333, 0.0, -0.3333, 0.0, -0.6667, 1.0, -1.0, 1.0, -0.6667, 0.0, -0.6667, 0.0, -1.0, 1.0, -1.0, 0.0, -0.3333, 1.0, -0.6667, 1.0, -0.3333, 0.0, -0.3333, 0.0, -0.6667, 1.0, -0.6667, 0.0, 0.0, 1.0, -0.3333, 1.0, 0.0, 0.0, 0.0, 0.0, -0.3333, 1.0, -0.3333, 0.0, -0.6667, 1.0, -0.6667, 1.0, -1.0, 0.0, -0.6667, 1.0, -1.0, 0.0, -1.0, 0.0, -0.3333, 1.0, -0.3333, 1.0, -0.6667, 0.0, -0.3333, 1.0, -0.6667, 0.0, -0.6667, 0.0, 0.0, 1.0, 0.0, 1.0, -0.3333, 0.0, 0.0, 1.0, -0.3333, 0.0, -0.3333, 0.0, -0.6667, 1.0, -1.0, 1.0, -0.6667, 0.0, -0.6667, 0.0, -1.0, 1.0, -1.0, 0.0, -0.3333, 1.0, -0.6667, 1.0, -0.3333, 0.0, -0.3333, 0.0, -0.6667, 1.0, -0.6667, 0.0, 0.0, 1.0, -0.3333, 1.0, 0.0, 0.0, 0.0, 0.0, -0.3333, 1.0, -0.3333, 0.0, -0.6667, 1.0, -0.6667, 1.0, -1.0, 0.0, -0.6667, 1.0, -1.0, 0.0, -1.0, 0.0, -0.3333, 1.0, -0.3333, 1.0, -0.6667, 0.0, -0.3333, 1.0, -0.6667, 0.0, -0.6667, 0.0, 0.0, 1.0, 0.0, 1.0, -0.3333, 0.0, 0.0, 1.0, -0.3333, 0.0, -0.3333, 0.0, -0.6667, 1.0, -1.0, 1.0, -0.6667, 0.0, -0.6667, 0.0, -1.0, 1.0, -1.0, 0.0, -0.3333, 1.0, -0.6667, 1.0, -0.3333, 0.0, -0.3333, 0.0, -0.6667, 1.0, -0.6667, 0.0, 0.0, 1.0, -0.3333, 1.0, 0.0, 0.0, 0.0, 0.0, -0.3333, 1.0, -0.3333, 0.0, -0.6667, 1.0, -0.6667, 1.0, -1.0, 0.0, -0.6667, 1.0, -1.0, 0.0, -1.0, 0.0, -0.3333, 1.0, -0.3333, 1.0, -0.6667, 0.0, -0.3333, 1.0, -0.6667, 0.0, -0.6667, 0.0, 0.0, 1.0, 0.0, 1.0, -0.3333, 0.0, 0.0, 1.0, -0.3333, 0.0, -0.3333, 0.0, -0.6667, 1.0, -1.0, 1.0, -0.6667, 0.0, -0.6667, 0.0, -1.0, 1.0, -1.0, 0.0, -0.3333, 1.0, -0.6667, 1.0, -0.3333, 0.0, -0.3333, 0.0, -0.6667, 1.0, -0.6667, 0.0, 0.0, 1.0, -0.3333, 1.0, 0.0, 0.0, 0.0, 0.0, -0.3333, 1.0, -0.3333, 0.0, -0.6667, 1.0, -0.6667, 1.0, -1.0, 0.0, -0.6667, 1.0, -1.0, 0.0, -1.0, 0.0, -0.3333, 1.0, -0.3333, 1.0, -0.6667, 0.0, -0.3333, 1.0, -0.6667, 0.0, -0.6667, 0.0, 0.0, 1.0, 0.0, 1.0, -0.3333, 0.0, 0.0, 1.0, -0.3333, 0.0, -0.3333, 0.0, -0.6667, 1.0, -1.0, 1.0, -0.6667, 0.0, -0.6667, 0.0, -1.0, 1.0, -1.0, 0.0, -0.3333, 1.0, -0.6667, 1.0, -0.3333, 0.0, -0.3333, 0.0, -0.6667, 1.0, -0.6667, 0.0, 0.0, 1.0, -0.3333, 1.0, 0.0, 0.0, 0.0, 0.0, -0.3333, 1.0, -0.3333, 0.0, -0.6667, 1.0, -1.0, 1.0, -0.6667, 0.0, -0.6667, 0.0, -1.0, 1.0, -1.0, 0.0, -0.3333, 1.0, -0.6667, 1.0, -0.3333, 0.0, -0.3333, 0.0, -0.6667, 1.0, -0.6667, 0.0, 0.0, 1.0, -0.3333, 1.0, 0.0, 0.0, 0.0, 0.0, -0.3333, 1.0, -0.3333, 0.0, -0.6667, 1.0, -1.0, 1.0, -0.6667, 0.0, -0.6667, 0.0, -1.0, 1.0, -1.0, 0.0, -0.3333, 1.0, -0.6667, 1.0, -0.3333, 0.0, -0.3333, 0.0, -0.6667, 1.0, -0.6667, 0.0, 0.0, 1.0, -0.3333, 1.0, 0.0, 0.0, 0.0, 0.0, -0.3333, 1.0, -0.3333, 0.0, -0.6667, 1.0, -1.0, 1.0, -0.6667, 0.0, -0.6667, 0.0, -1.0, 1.0, -1.0, 0.0, -0.3333, 1.0, -0.6667, 1.0, -0.3333, 0.0, -0.3333, 0.0, -0.6667, 1.0, -0.6667, 0.0, 0.0, 1.0, -0.3333, 1.0, 0.0, 0.0, 0.0, 0.0, -0.3333, 1.0, -0.3333, 0.0, -0.6667, 1.0, -1.0, 1.0, -0.6667, 0.0, -0.6667, 0.0, -1.0, 1.0, -1.0, 0.0, -0.3333, 1.0, -0.6667, 1.0, -0.3333, 0.0, -0.3333, 0.0, -0.6667, 1.0, -0.6667, 0.0, 0.0, 1.0, -0.3333, 1.0, 0.0, 0.0, 0.0, 0.0, -0.3333, 1.0, -0.3333, 0.0, -0.6667, 1.0, -0.6667, 1.0, -1.0, 0.0, -0.6667, 1.0, -1.0, 0.0, -1.0, 0.0, -0.3333, 1.0, -0.3333, 1.0, -0.6667, 0.0, -0.3333, 1.0, -0.6667, 0.0, -0.6667, 0.0, 0.0, 1.0, 0.0, 1.0, -0.3333, 0.0, 0.0, 1.0, -0.3333, 0.0, -0.3333, 0.0, -0.6667, 1.0, -1.0, 1.0, -0.6667, 0.0, -0.6667, 0.0, -1.0, 1.0, -1.0, 0.0, -0.3333, 1.0, -0.6667, 1.0, -0.3333, 0.0, -0.3333, 0.0, -0.6667, 1.0, -0.6667, 0.0, 0.0, 1.0, -0.3333, 1.0, 0.0, 0.0, 0.0, 0.0, -0.3333, 1.0, -0.3333, 0.0, -0.6667, 1.0, -0.6667, 1.0, -1.0, 0.0, -0.6667, 1.0, -1.0, 0.0, -1.0, 0.0, -0.3333, 1.0, -0.3333, 1.0, -0.6667, 0.0, -0.3333, 1.0, -0.6667, 0.0, -0.6667, 0.0, 0.0, 1.0, 0.0, 1.0, -0.3333, 0.0, 0.0, 1.0, -0.3333, 0.0, -0.3333, 0.0, -0.6667, 1.0, -1.0, 1.0, -0.6667, 0.0, -0.6667, 0.0, -1.0, 1.0, -1.0, 0.0, -0.3333, 1.0, -0.6667, 1.0, -0.3333, 0.0, -0.3333, 0.0, -0.6667, 1.0, -0.6667, 0.0, 0.0, 1.0, -0.3333, 1.0, 0.0, 0.0, 0.0, 0.0, -0.3333, 1.0, -0.3333, 0.0, -0.6667, 1.0, -0.6667, 1.0, -1.0, 0.0, -0.6667, 1.0, -1.0, 0.0, -1.0, 0.0, -0.3333, 1.0, -0.3333, 1.0, -0.6667, 0.0, -0.3333, 1.0, -0.6667, 0.0, -0.6667, 0.0, 0.0, 1.0, 0.0, 1.0, -0.3333, 0.0, 0.0, 1.0, -0.3333, 0.0, -0.3333, 0.0, -0.6667, 1.0, -1.0, 1.0, -0.6667, 0.0, -0.6667, 0.0, -1.0, 1.0, -1.0, 0.0, -0.3333, 1.0, -0.6667, 1.0, -0.3333, 0.0, -0.3333, 0.0, -0.6667, 1.0, -0.6667, 0.0, 0.0, 1.0, -0.3333, 1.0, 0.0, 0.0, 0.0, 0.0, -0.3333, 1.0, -0.3333, 0.0, -0.6667, 1.0, -1.0, 1.0, -0.6667, 0.0, -0.6667, 0.0, -1.0, 1.0, -1.0, 0.0, -0.3333, 1.0, -0.6667, 1.0, -0.3333, 0.0, -0.3333, 0.0, -0.6667, 1.0, -0.6667, 0.0, 0.0, 1.0, -0.3333, 1.0, 0.0, 0.0, 0.0, 0.0, -0.3333, 1.0, -0.3333, 0.0, -0.6667, 1.0, -1.0, 1.0, -0.6667, 0.0, -0.6667, 0.0, -1.0, 1.0, -1.0, 0.0, -0.3333, 1.0, -0.6667, 1.0, -0.3333, 0.0, -0.3333, 0.0, -0.6667, 1.0, -0.6667, 0.0, 0.0, 1.0, -0.3333, 1.0, 0.0, 0.0, 0.0, 0.0, -0.3333, 1.0, -0.3333])
_ca = me_ekasia160.color_attributes.new('Col', 'BYTE_COLOR', 'CORNER')
_ca.data.foreach_set('color', [0.0, 0.0, 0.0, 1.0, 0.0, 0.0, 0.0, 1.0, 0.0, 0.0, 0.0, 1.0, 0.0, 0.0, 0.0, 1.0, 0.0, 0.0, 0.0, 1.0, 0.0, 0.0, 0.0, 1.0, 0.0, 0.0, 0.0, 1.0, 0.0, 0.0, 0.0, 1.0, 0.0, 0.0, 0.0, 1.0, 0.0, 0.0, 0.0, 1.0, 0.0, 0.0, 0.0, 1.0, 0.0, 0.0, 0.0, 1.0, 0.0, 0.0, 0.0, 1.0, 0.0, 0.0, 0.0, 1.0, 0.0, 0.0, 0.0, 1.0, 0.0, 0.0, 0.0, 1.0, 0.0, 0.0, 0.0, 1.0, 0.0, 0.0, 0.0, 1.0, 0.0, 0.0, 0.0, 1.0, 0.0, 0.0, 0.0, 1.0, 0.0, 0.0, 0.0, 1.0, 0.0, 0.0, 0.0, 1.0, 0.0, 0.0, 0.0, 1.0, 0.0, 0.0, 0.0, 1.0, 0.0, 0.0, 0.0, 1.0, 0.0, 0.0, 0.0, 1.0, 0.0, 0.0, 0.0, 1.0, 0.0, 0.0, 0.0, 1.0, 0.0, 0.0, 0.0, 1.0, 0.0, 0.0, 0.0, 1.0, 0.0, 0.0, 0.0, 1.0, 0.0, 0.0, 0.0, 1.0, 0.0, 0.0, 0.0, 1.0, 0.0, 0.0, 0.0, 1.0, 0.0, 0.0, 0.0, 1.0, 0.0, 0.0, 0.0, 1.0, 0.0, 0.0, 0.0, 1.0, 0.0, 0.0, 0.0, 1.0, 0.0, 0.0, 0.0, 1.0, 0.0, 0.0, 0.0, 1.0, 0.0, 0.0, 0.0, 1.0, 0.0, 0.0, 0.0, 1.0, 0.0, 0.0, 0.0, 1.0, 0.0, 0.0, 0.0, 1.0, 0.0, 0.0, 0.0, 1.0, 0.0, 0.0, 0.0, 1.0, 0.0, 0.0, 0.0, 1.0, 0.0, 0.0, 0.0, 1.0, 0.0, 0.0, 0.0, 1.0, 0.0, 0.0, 0.0, 1.0, 0.0, 0.0, 0.0, 1.0, 0.0, 0.0, 0.0, 1.0, 0.0, 0.0, 0.0, 1.0, 0.0, 0.0, 0.0, 1.0, 0.0, 0.0, 0.0, 1.0, 0.0, 0.0, 0.0, 1.0, 0.0, 0.0, 0.0, 1.0, 0.0, 0.0, 0.0, 1.0, 0.0, 0.0, 0.0, 1.0, 0.0, 0.0, 0.0, 1.0, 0.0, 0.0, 0.0, 1.0, 0.0, 0.0, 0.0, 1.0, 0.0, 0.0, 0.0, 1.0, 0.0, 0.0, 0.0, 1.0, 0.0, 0.0, 0.0, 1.0, 0.0, 0.0, 0.0, 1.0, 0.0, 0.0, 0.0, 1.0, 0.0, 0.0, 0.0, 1.0, 0.0, 0.0, 0.0, 1.0, 0.0, 0.0, 0.0, 1.0, 0.0, 0.0, 0.0, 1.0, 0.0, 0.0, 0.0, 1.0, 0.0, 0.0, 0.0, 1.0, 0.0, 0.0, 0.0, 1.0, 0.0, 0.0, 0.0, 1.0, 0.0, 0.0, 0.0, 1.0, 0.0, 0.0, 0.0, 1.0, 0.0, 0.0, 0.0, 1.0, 0.0, 0.0, 0.0, 1.0, 0.0, 0.0, 0.0, 1.0, 0.0, 0.0, 0.0, 1.0, 0.0, 0.0, 0.0, 1.0, 0.0, 0.0, 0.0, 1.0, 0.0, 0.0, 0.0, 1.0, 0.0, 0.0, 0.0, 1.0, 0.0, 0.0, 0.0, 1.0, 0.0, 0.0, 0.0, 1.0, 0.0, 0.0, 0.0, 1.0, 0.0, 0.0, 0.0, 1.0, 0.0, 0.0, 0.0, 1.0, 0.0, 0.0, 0.0, 1.0, 0.0, 0.0, 0.0, 1.0, 0.0, 0.0, 0.0, 1.0, 0.0, 0.0, 0.0, 1.0, 0.0, 0.0, 0.0, 1.0, 0.0, 0.0, 0.0, 1.0, 0.0, 0.0, 0.0, 1.0, 0.0, 0.0, 0.0, 1.0, 0.0, 0.0, 0.0, 1.0, 0.0, 0.0, 0.0, 1.0, 0.0, 0.0, 0.0, 1.0, 0.0, 0.0, 0.0, 1.0, 0.0, 0.0, 0.0, 1.0, 0.0, 0.0, 0.0, 1.0, 0.0, 0.0, 0.0, 1.0, 0.0, 0.0, 0.0, 1.0, 0.0, 0.0, 0.0, 1.0, 0.0, 0.0, 0.0, 1.0, 0.0, 0.0, 0.0, 1.0, 0.0, 0.0, 0.0, 1.0, 0.0, 0.0, 0.0, 1.0, 0.0, 0.0, 0.0, 1.0, 0.0, 0.0, 0.0, 1.0, 0.0, 0.0, 0.0, 1.0, 0.0, 0.0, 0.0, 1.0, 0.0, 0.0, 0.0, 1.0, 0.0, 0.0, 0.0, 1.0, 0.0, 0.0, 0.0, 1.0, 0.0, 0.0, 0.0, 1.0, 0.0, 0.0, 0.0, 1.0, 0.0, 0.0, 0.0, 1.0, 0.0, 0.0, 0.0, 1.0, 0.0, 0.0, 0.0, 1.0, 0.0, 0.0, 0.0, 1.0, 0.0, 0.0, 0.0, 1.0, 0.0, 0.0, 0.0, 1.0, 0.0, 0.0, 0.0, 1.0, 0.0, 0.0, 0.0, 1.0, 0.0, 0.0, 0.0, 1.0, 0.0, 0.0, 0.0, 1.0, 0.0, 0.0, 0.0, 1.0, 0.0, 0.0, 0.0, 1.0, 0.0, 0.0, 0.0, 1.0, 0.0, 0.0, 0.0, 1.0, 0.0, 0.0, 0.0, 1.0, 0.0, 0.0, 0.0, 1.0, 0.0, 0.0, 0.0, 1.0, 0.0, 0.0, 0.0, 1.0, 0.0, 0.0, 0.0, 1.0, 0.0, 0.0, 0.0, 1.0, 0.0, 0.0, 0.0, 1.0, 0.0, 0.0, 0.0, 1.0, 0.0, 0.0, 0.0, 1.0, 0.0, 0.0, 0.0, 1.0, 0.0, 0.0, 0.0, 1.0, 0.0, 0.0, 0.0, 1.0, 0.0, 0.0, 0.0, 1.0, 0.0, 0.0, 0.0, 1.0, 0.0, 0.0, 0.0, 1.0, 0.0, 0.0, 0.0, 1.0, 0.0, 0.0, 0.0, 1.0, 0.0, 0.0, 0.0, 1.0, 0.0, 0.0, 0.0, 1.0, 0.0, 0.0, 0.0, 1.0, 0.0, 0.0, 0.0, 1.0, 0.0, 0.0, 0.0, 1.0, 0.0, 0.0, 0.0, 1.0, 0.0, 0.0, 0.0, 1.0, 0.0, 0.0, 0.0, 1.0, 0.0, 0.0, 0.0, 1.0, 0.0, 0.0, 0.0, 1.0, 0.0, 0.0, 0.0, 1.0, 0.0, 0.0, 0.0, 1.0, 0.0, 0.0, 0.0, 1.0, 0.0, 0.0, 0.0, 1.0, 0.0, 0.0, 0.0, 1.0, 0.0, 0.0, 0.0, 1.0, 0.0, 0.0, 0.0, 1.0, 0.0, 0.0, 0.0, 1.0, 0.0, 0.0, 0.0, 1.0, 0.0, 0.0, 0.0, 1.0, 0.0, 0.0, 0.0, 1.0, 0.0, 0.0, 0.0, 1.0, 0.0, 0.0, 0.0, 1.0, 0.0, 0.0, 0.0, 1.0, 0.0, 0.0, 0.0, 1.0, 0.0, 0.0, 0.0, 1.0, 0.0, 0.0, 0.0, 1.0, 0.0, 0.0, 0.0, 1.0, 0.0, 0.0, 0.0, 1.0, 0.0, 0.0, 0.0, 1.0, 0.0, 0.0, 0.0, 1.0, 0.0, 0.0, 0.0, 1.0, 0.0, 0.0, 0.0, 1.0, 0.0, 0.0, 0.0, 1.0, 0.0, 0.0, 0.0, 1.0, 0.0, 0.0, 0.0, 1.0, 0.0, 0.0, 0.0, 1.0, 0.0, 0.0, 0.0, 1.0, 0.0, 0.0, 0.0, 1.0, 0.0, 0.0, 0.0, 1.0, 0.0, 0.0, 0.0, 1.0, 0.0, 0.0, 0.0, 1.0, 0.0, 0.0, 0.0, 1.0, 0.0, 0.0, 0.0, 1.0, 0.0, 0.0, 0.0, 1.0, 0.0, 0.0, 0.0, 1.0, 0.0, 0.0, 0.0, 1.0, 1.0, 0.0, 1.0, 1.0, 0.0, 1.0, 1.0, 1.0, 1.0, 0.5647, 1.0, 1.0, 1.0, 0.01033, 1.0, 1.0, 1.0, 0.01033, 1.0, 1.0, 0.0, 0.1248, 1.0, 1.0, 0.0, 0.016, 1.0, 1.0, 1.0, 0.2542, 1.0, 1.0, 1.0, 0.1981, 1.0, 1.0, 0.0, 0.0, 1.0, 1.0, 1.0, 0.004391, 1.0, 1.0, 0.0, 0.02315, 1.0, 1.0, 0.0, 1.0, 1.0, 1.0, 1.0, 0.1981, 1.0, 1.0, 1.0, 0.05951, 1.0, 1.0, 0.0, 1.0, 1.0, 1.0, 0.0, 0.3005, 1.0, 1.0, 1.0, 0.1981, 1.0, 1.0, 0.0, 0.0, 1.0, 1.0, 1.0, 0.1981, 1.0, 1.0, 1.0, 1.0, 1.0, 1.0, 0.01096, 0.0, 1.0, 1.0, 0.0, 0.2705, 1.0, 1.0, 1.0, 0.1981, 1.0, 1.0, 1.0, 0.1651, 1.0, 1.0, 0.0, 0.04971, 1.0, 1.0, 0.0, 0.0, 1.0, 1.0, 1.0, 0.1651, 1.0, 1.0, 1.0, 0.0, 1.0, 1.0, 0.0, 0.04971, 1.0, 1.0, 1.0, 0.02732, 1.0, 1.0, 1.0, 0.5972, 1.0, 1.0, 1.0, 0.2016, 1.0, 1.0, 1.0, 0.15, 1.0, 1.0, 1.0, 0.1651, 1.0, 1.0, 0.0, 0.0, 1.0, 1.0, 0.1714, 0.001214, 1.0, 1.0, 1.0, 0.001518, 1.0, 1.0, 1.0, 0.3864, 1.0, 1.0, 1.0, 1.0, 1.0, 1.0, 0.8228, 0.01681, 1.0, 1.0, 1.0, 0.001518, 1.0, 1.0, 0.0, 0.001214, 1.0, 1.0, 0.0382, 0.0865, 1.0, 1.0, 1.0, 0.1683, 1.0, 1.0, 0.006995, 0.0, 1.0, 1.0, 0.1714, 0.001214, 1.0, 1.0, 0.0, 0.0, 1.0, 1.0, 0.0, 0.08022, 1.0, 1.0, 1.0, 0.2747, 1.0, 1.0, 1.0, 0.0, 1.0, 1.0, 0.0, 0.0382, 1.0, 1.0, 0.0, 0.001214, 1.0, 1.0, 1.0, 0.0, 1.0, 1.0, 0.7084, 0.0006071, 1.0, 1.0, 1.0, 0.2789, 1.0, 1.0, 1.0, 1.0, 1.0, 1.0, 0.7084, 0.03434, 1.0, 1.0, 0.0, 0.01521, 1.0, 1.0, 1.0, 0.2789, 1.0, 1.0, 0.0, 0.008568, 1.0, 1.0, 1.0, 1.0, 1.0, 1.0, 1.0, 0.2789, 1.0, 1.0, 0.09759, 0.5711, 1.0, 1.0, 0.7084, 0.009721, 1.0, 1.0, 0.009721, 1.0, 1.0, 1.0, 1.0, 0.227, 1.0, 1.0, 1.0, 1.0, 1.0, 1.0, 1.0, 0.2582, 1.0, 1.0, 1.0, 0.227, 1.0, 1.0, 0.05613, 0.4452, 1.0, 1.0, 0.0, 0.3763, 1.0, 1.0, 0.0, 0.007499, 1.0, 1.0, 0.05448, 1.0, 1.0, 1.0, 1.0, 0.2582, 1.0, 1.0, 0.0, 0.007499, 1.0, 1.0, 0.0, 0.2831, 1.0, 1.0, 0.0, 0.0, 1.0, 1.0, 0.0, 0.0, 1.0, 1.0, 1.0, 0.2582, 1.0, 1.0, 1.0, 0.0, 1.0, 1.0, 0.0, 0.003677, 1.0, 1.0, 0.0, 0.007499, 1.0, 1.0, 1.0, 0.009134, 1.0, 1.0, 1.0, 1.0, 1.0, 1.0, 1.0, 0.0, 1.0, 1.0, 1.0, 0.0, 1.0, 1.0, 1.0, 0.2705, 1.0, 1.0, 0.0, 0.002732, 1.0, 1.0, 1.0, 0.0, 1.0, 1.0, 0.0, 0.0, 1.0, 1.0, 1.0, 0.08866, 1.0, 1.0, 1.0, 0.02029, 1.0, 1.0, 0.0, 0.0, 1.0, 1.0, 0.0, 1.0, 1.0, 1.0, 1.0, 0.08866, 1.0, 1.0, 1.0, 0.08022, 1.0, 1.0, 1.0, 0.1559, 1.0, 1.0, 1.0, 0.3095, 1.0, 1.0, 1.0, 0.1046, 1.0, 1.0, 1.0, 1.0, 1.0, 1.0, 0.004391, 0.02029, 1.0, 1.0, 1.0, 0.001518, 1.0, 1.0, 1.0, 1.0, 1.0, 1.0, 1.0, 0.09084, 1.0, 1.0, 1.0, 0.001518, 1.0, 1.0, 1.0, 0.2122, 1.0, 1.0, 1.0, 0.3095, 1.0, 1.0, 0.0, 0.02416, 1.0, 1.0, 1.0, 0.0, 1.0, 1.0, 1.0, 0.0, 1.0, 1.0, 0.0, 0.0, 1.0, 1.0, 0.0, 0.0, 1.0, 1.0, 0.0, 0.09759, 1.0, 1.0, 0.03071, 0.1329, 1.0, 1.0, 1.0, 0.0, 1.0, 1.0, 1.0, 1.0, 1.0, 1.0, 0.01033, 0.1441, 1.0, 1.0, 1.0, 0.0, 1.0, 1.0, 0.0, 0.5029, 1.0, 1.0, 1.0, 0.552, 1.0, 1.0, 1.0, 0.009134, 1.0, 1.0, 1.0, 0.07036, 1.0, 1.0, 1.0, 0.552, 1.0, 1.0, 1.0, 0.0, 1.0, 1.0, 0.05781, 0.1095, 1.0, 1.0, 0.0003035, 0.02956, 1.0, 1.0, 0.0, 0.007499, 1.0, 1.0, 0.4793, 0.005605, 1.0, 1.0, 0.3712, 0.02956, 1.0, 1.0, 0.162, 1.0, 1.0, 1.0, 0.0, 0.0, 1.0, 1.0, 1.0, 0.05613, 1.0, 1.0, 1.0, 0.09531, 1.0, 1.0, 1.0, 1.0, 1.0, 1.0, 1.0, 0.05613, 1.0, 1.0, 0.3712, 0.1384, 1.0, 1.0, 1.0, 0.04667, 1.0, 1.0, 1.0, 0.02732, 1.0, 1.0, 1.0, 1.0, 1.0, 1.0, 1.0, 1.0, 1.0, 1.0, 1.0, 0.02732, 1.0, 1.0, 1.0, 0.05613, 1.0, 1.0, 1.0, 1.0, 1.0, 1.0, 0.0, 0.0, 1.0, 1.0, 0.0, 0.08438, 1.0, 1.0, 0.0, 0.4342, 1.0, 1.0, 0.0, 0.5457, 1.0, 1.0, 0.001214, 0.3712, 1.0, 1.0, 0.0, 0.001821, 1.0, 1.0, 0.0, 1.0, 1.0, 1.0, 1.0, 0.956, 1.0, 1.0, 1.0, 0.002428, 1.0, 1.0, 0.0, 1.0, 1.0, 1.0, 0.0, 0.0, 1.0, 1.0, 0.0, 0.0, 1.0, 1.0, 1.0, 1.0, 1.0, 1.0, 1.0, 0.002428, 1.0, 1.0, 1.0, 0.5776, 1.0, 1.0, 1.0, 1.0, 1.0, 1.0, 0.0, 1.0, 1.0, 1.0, 1.0, 0.002428, 1.0, 1.0, 0.0, 0.0, 1.0, 1.0, 0.0, 0.3613, 1.0, 1.0, 0.0, 0.0, 1.0, 1.0, 0.0, 0.1144, 1.0, 1.0, 0.0, 0.0, 1.0, 1.0, 0.0, 0.1301, 1.0, 1.0, 1.0, 0.5271, 1.0, 1.0, 0.0331, 0.01096, 1.0, 1.0, 1.0, 0.005605, 1.0, 1.0, 1.0, 0.5271, 1.0, 1.0, 1.0, 0.1356, 1.0, 1.0, 0.0, 0.0, 1.0, 1.0, 1.0, 0.9301, 1.0, 1.0, 1.0, 0.005605, 1.0, 1.0, 1.0, 0.7913, 1.0, 1.0, 1.0, 0.9301, 1.0, 1.0, 1.0, 0.5271, 1.0, 1.0, 1.0, 0.005605, 1.0, 1.0, 0.0, 0.007499, 1.0, 1.0, 0.0, 0.03071, 1.0, 1.0, 0.0, 0.1022, 1.0, 1.0, 0.0, 0.0, 1.0, 1.0, 0.0, 0.05951, 1.0, 1.0, 0.0, 0.0, 1.0, 1.0, 0.0, 0.009134, 1.0, 1.0, 1.0, 0.2122, 1.0, 1.0, 1.0, 0.03071, 1.0, 1.0, 0.0, 0.009134, 1.0, 1.0, 1.0, 0.0, 1.0, 1.0, 0.0, 0.07227, 1.0, 1.0, 0.159, 0.01938, 1.0, 1.0, 1.0, 0.8963, 1.0, 1.0, 1.0, 0.2122, 1.0, 1.0, 0.159, 0.01938, 1.0, 1.0, 1.0, 0.2122, 1.0, 1.0, 0.0, 0.009134, 1.0, 1.0, 0.02416, 0.0, 1.0, 1.0, 0.0, 0.03689, 1.0, 1.0, 0.5149, 0.0, 1.0, 1.0, 1.0, 1.0, 1.0, 1.0, 1.0, 1.0, 1.0, 1.0, 0.0, 0.0, 1.0, 1.0, 1.0, 1.0, 1.0, 1.0, 0.0, 0.1441, 1.0, 1.0, 1.0, 0.5149, 1.0, 1.0, 1.0, 1.0, 1.0, 1.0, 1.0, 1.0, 1.0, 1.0, 0.0, 0.0, 1.0, 1.0, 1.0, 0.3467, 1.0, 1.0, 1.0, 0.5149, 1.0, 1.0, 1.0, 0.2747, 1.0, 1.0, 1.0, 0.3467, 1.0, 1.0, 1.0, 1.0, 1.0, 1.0, 1.0, 0.5149, 1.0, 1.0, 0.0, 0.0, 1.0, 1.0, 0.0, 0.06301, 1.0, 1.0, 1.0, 0.1878, 1.0, 1.0, 0.007499, 0.3372, 1.0, 1.0, 0.147, 0.05127, 1.0, 1.0, 0.0, 0.06301, 1.0, 1.0, 0.0, 1.0, 1.0, 1.0, 1.0, 0.3813, 1.0, 1.0, 1.0, 0.8308, 1.0, 1.0, 0.0, 0.0, 1.0, 1.0, 0.0, 0.0, 1.0, 1.0, 0.0, 0.009721, 1.0, 1.0, 1.0, 1.0, 1.0, 1.0, 1.0, 0.8308, 1.0, 1.0, 1.0, 0.4793, 1.0, 1.0, 1.0, 1.0, 1.0, 1.0, 0.0, 1.0, 1.0, 1.0, 1.0, 0.8308, 1.0, 1.0, 0.0, 0.02732, 1.0, 1.0, 0.05286, 1.0, 1.0, 1.0, 1.0, 0.3278, 1.0, 1.0, 0.0, 0.227, 1.0, 1.0, 0.0, 0.06848, 1.0, 1.0, 0.0, 1.0, 1.0, 1.0, 1.0, 1.0, 1.0, 1.0, 1.0, 1.0, 1.0, 1.0, 1.0, 0.02122, 1.0, 1.0, 0.0, 1.0, 1.0, 1.0, 0.0, 0.02732, 1.0, 1.0, 1.0, 1.0, 1.0, 1.0, 1.0, 0.0, 1.0, 1.0, 1.0, 0.02122, 1.0, 1.0, 1.0, 0.006049, 1.0, 1.0, 1.0, 0.04667, 1.0, 1.0, 1.0, 1.0, 1.0, 1.0, 1.0, 0.01161, 1.0, 1.0, 1.0, 0.0319, 1.0, 1.0, 1.0, 1.0, 1.0, 1.0, 0.0, 1.0, 1.0, 1.0, 1.0, 0.006049, 1.0, 1.0, 0.0, 0.6172, 1.0, 1.0, 1.0, 0.005605, 1.0, 1.0, 0.0, 0.7157, 1.0, 1.0, 1.0, 1.0, 1.0, 1.0, 1.0, 1.0, 1.0, 1.0, 0.003347, 1.0, 1.0, 1.0, 1.0, 1.0, 1.0, 1.0, 1.0, 0.0319, 1.0, 1.0, 1.0, 0.159, 1.0, 1.0, 1.0, 1.0, 1.0, 1.0, 1.0, 1.0, 1.0, 1.0, 1.0, 0.1779, 1.0, 1.0, 1.0, 1.0, 1.0, 1.0, 0.08022, 1.0, 1.0, 1.0, 1.0, 0.009134, 1.0, 1.0, 0.05127, 0.1144, 1.0, 1.0, 1.0, 0.0, 1.0, 1.0, 1.0, 0.1779, 1.0, 1.0, 1.0, 0.005182, 1.0, 1.0, 0.0, 0.0382, 1.0, 1.0, 1.0, 0.1981, 1.0, 1.0, 0.04519, 0.0, 1.0, 1.0, 1.0, 0.0, 1.0, 1.0, 1.0, 0.1981, 1.0, 1.0, 1.0, 0.1683, 1.0, 1.0, 0.04519, 0.0, 1.0, 1.0, 1.0, 0.1529, 1.0, 1.0, 1.0, 0.1329, 1.0, 1.0, 1.0, 0.006995, 1.0, 1.0, 1.0, 0.1529, 1.0, 1.0, 1.0, 0.6038, 1.0, 1.0, 1.0, 0.02732, 1.0, 1.0, 0.0, 0.0, 1.0, 1.0, 0.04667, 0.02029, 1.0, 1.0, 0.0, 0.02315, 1.0, 1.0, 0.0, 1.0, 1.0, 1.0, 0.0, 0.02315, 1.0, 1.0, 1.0, 1.0, 1.0, 1.0, 0.0, 0.0, 1.0, 1.0, 1.0, 0.2195, 1.0, 1.0, 1.0, 0.01681, 1.0, 1.0, 0.0, 1.0, 1.0, 1.0, 0.0, 0.003347, 1.0, 1.0, 0.0, 1.0, 1.0, 1.0, 0.0, 0.02843, 1.0, 1.0, 1.0, 0.1221, 1.0, 1.0, 1.0, 0.2195, 1.0, 1.0, 0.0, 0.02029, 1.0, 1.0, 1.0, 0.2195, 1.0, 1.0, 0.0, 1.0, 1.0, 1.0, 0.0, 0.0, 1.0, 1.0, 1.0, 0.1413, 1.0, 1.0, 0.6308, 0.2195, 1.0, 1.0, 1.0, 1.0, 1.0, 1.0, 1.0, 1.0, 1.0, 1.0, 0.0, 0.005605, 1.0, 1.0, 1.0, 0.0, 1.0, 1.0, 0.0, 0.08228, 1.0, 1.0, 1.0, 0.2051, 1.0, 1.0, 1.0, 1.0, 1.0, 1.0, 1.0, 1.0, 1.0, 1.0, 0.0, 0.0, 1.0, 1.0, 1.0, 1.0, 1.0, 1.0, 1.0, 0.2623, 1.0, 1.0, 1.0, 1.0, 1.0, 1.0, 1.0, 1.0, 1.0, 1.0, 1.0, 1.0, 1.0, 1.0, 1.0, 0.2623, 1.0, 1.0, 0.0, 0.0, 1.0, 1.0, 0.0, 0.0, 1.0, 1.0, 0.0, 0.0, 1.0, 1.0, 0.2423, 0.0, 1.0, 1.0, 0.0, 0.1651, 1.0, 1.0, 0.0, 0.001518, 1.0, 1.0, 0.0, 0.0, 1.0, 1.0, 1.0, 1.0, 1.0, 1.0, 1.0, 1.0, 1.0, 1.0, 0.0, 0.0, 1.0, 1.0, 0.0, 0.04231, 1.0, 1.0, 0.0, 0.9734, 1.0, 1.0, 0.0, 0.05781, 1.0, 1.0, 1.0, 0.0, 1.0, 1.0, 1.0, 1.0, 1.0, 1.0, 0.0, 0.07421, 1.0, 1.0, 1.0, 1.0, 1.0, 1.0, 0.0, 0.0, 1.0, 1.0, 0.0, 0.004391, 1.0, 1.0, 0.0356, 1.0, 1.0, 1.0, 0.8879, 0.5972, 1.0, 1.0, 0.0, 0.004391, 1.0, 1.0, 0.0, 0.0, 1.0, 1.0, 0.0356, 1.0, 1.0, 1.0, 1.0, 0.0, 1.0, 1.0, 0.8879, 0.7379, 1.0, 1.0, 1.0, 0.159, 1.0, 1.0, 1.0, 0.002732, 1.0, 1.0, 0.4851, 0.09531, 1.0, 1.0, 0.0, 1.0, 1.0, 1.0, 1.0, 1.0, 1.0, 1.0, 1.0, 1.0, 1.0, 1.0, 1.0, 0.0319, 1.0, 1.0, 1.0, 1.0, 1.0, 1.0, 1.0, 0.002732, 1.0, 1.0, 1.0, 1.0, 1.0, 1.0, 0.0, 0.02519, 1.0, 1.0, 1.0, 1.0, 1.0, 1.0, 1.0, 0.5776, 1.0, 1.0, 0.0, 0.02519, 1.0, 1.0, 0.004777, 0.6795, 1.0, 1.0, 0.0, 0.1221, 1.0, 1.0, 1.0, 0.02519, 1.0, 1.0, 1.0, 0.9473, 1.0, 1.0, 1.0, 1.0, 1.0, 1.0, 1.0, 0.02519, 1.0, 1.0, 1.0, 1.0, 1.0, 1.0, 0.01096, 0.02519, 1.0, 1.0, 1.0, 0.3095, 1.0, 1.0, 1.0, 0.03434, 1.0, 1.0, 1.0, 0.9473, 1.0, 1.0, 1.0, 0.3095, 1.0, 1.0, 1.0, 0.9473, 1.0, 1.0, 1.0, 0.02519, 1.0, 1.0, 0.0, 0.4508, 1.0, 1.0, 1.0, 0.855, 1.0, 1.0, 1.0, 0.1195, 1.0, 1.0, 0.016, 0.0, 1.0, 1.0, 0.1946, 0.0, 1.0, 1.0, 0.8963, 0.3712, 1.0, 1.0, 1.0, 0.02029, 1.0, 1.0, 1.0, 0.1301, 1.0, 1.0, 1.0, 0.2542, 1.0, 1.0, 1.0, 0.02029, 1.0, 1.0, 1.0, 0.8148, 1.0, 1.0, 1.0, 0.1301, 1.0, 1.0, 1.0, 0.3864, 1.0, 1.0, 1.0, 0.2918, 1.0, 1.0, 1.0, 0.08438, 1.0, 1.0, 1.0, 0.3864, 1.0, 1.0, 1.0, 0.02029, 1.0, 1.0, 1.0, 0.2542, 1.0, 1.0, 0.0, 1.0, 1.0, 1.0, 1.0, 0.9823, 1.0, 1.0, 0.0, 0.004777, 1.0, 1.0, 0.0, 1.0, 1.0, 1.0, 0.0, 0.0, 1.0, 1.0, 0.0, 0.0865, 1.0, 1.0, 0.0, 0.2664, 1.0, 1.0, 1.0, 0.5647, 1.0, 1.0, 1.0, 1.0, 1.0, 1.0, 0.0, 1.0, 1.0, 1.0, 1.0, 0.05613, 1.0, 1.0, 0.0, 1.0, 1.0, 1.0, 0.8308, 1.0, 1.0, 1.0, 1.0, 0.002732, 1.0, 1.0, 1.0, 0.5647, 1.0, 1.0, 1.0, 1.0, 1.0, 1.0, 1.0, 0.5647, 1.0, 1.0, 0.0, 0.1946, 1.0, 1.0, 0.0, 0.0, 1.0, 1.0, 0.0, 0.6654, 1.0, 1.0, 0.6376, 0.3185, 1.0, 1.0, 0.02416, 0.009134, 1.0, 1.0, 0.0, 0.0, 1.0, 1.0, 0.0, 0.1912, 1.0, 1.0, 1.0, 0.07036, 1.0, 1.0, 1.0, 1.0, 1.0, 1.0, 1.0, 0.01096, 1.0, 1.0, 1.0, 0.07036, 1.0, 1.0, 1.0, 0.0, 1.0, 1.0, 0.7231, 0.4851, 1.0, 1.0, 1.0, 0.6376, 1.0, 1.0, 1.0, 0.01096, 1.0, 1.0, 1.0, 0.1878, 1.0, 1.0, 1.0, 0.6376, 1.0, 1.0, 1.0, 0.1559, 1.0, 1.0, 1.0, 0.01096, 1.0, 1.0, 1.0, 0.0, 1.0, 1.0, 0.02732, 1.0, 1.0, 1.0, 1.0, 1.0, 1.0, 1.0, 1.0, 0.0, 1.0, 1.0, 0.03434, 0.5333, 1.0, 1.0, 0.0, 0.003035, 1.0, 1.0, 0.0, 0.0, 1.0, 1.0, 1.0, 1.0, 1.0, 1.0, 1.0, 0.001214, 1.0, 1.0, 0.08022, 0.01161, 1.0, 1.0, 1.0, 0.0, 1.0, 1.0, 1.0, 1.0, 1.0, 1.0, 0.002732, 0.9216, 1.0, 1.0, 1.0, 0.001214, 1.0, 1.0, 1.0, 0.0, 1.0, 1.0, 0.002732, 0.9216, 1.0, 1.0, 0.0, 0.008023, 1.0, 1.0, 1.0, 0.001214, 1.0, 1.0, 0.0, 0.0, 1.0, 1.0, 1.0, 0.3372, 1.0, 1.0, 1.0, 0.2831, 1.0, 1.0, 0.0, 1.0, 1.0, 1.0, 0.0, 0.9647, 1.0, 1.0, 1.0, 0.5271, 1.0, 1.0, 1.0, 1.0, 1.0, 1.0, 1.0, 0.3916, 1.0, 1.0, 1.0, 0.4735, 1.0, 1.0, 1.0, 1.0, 1.0, 1.0, 1.0, 1.0, 1.0, 1.0, 1.0, 0.3916, 1.0, 1.0, 1.0, 0.3813, 1.0, 1.0, 1.0, 0.4735, 1.0, 1.0, 1.0, 0.0, 1.0, 1.0, 1.0, 0.3813, 1.0, 1.0, 1.0, 1.0, 1.0, 1.0, 1.0, 0.4735, 1.0, 1.0, 0.0, 0.0, 1.0, 1.0, 0.0, 0.0, 1.0, 1.0, 0.0, 0.0, 1.0, 1.0, 0.0, 0.4793, 1.0, 1.0, 0.0, 0.6038, 1.0, 1.0, 0.0, 0.0, 1.0, 1.0, 1.0, 0.06848, 1.0, 1.0, 0.4735, 0.03071, 1.0, 1.0, 1.0, 0.01938, 1.0, 1.0, 1.0, 0.09759, 1.0, 1.0, 0.004777, 0.0, 1.0, 1.0, 0.0, 0.0, 1.0, 1.0, 1.0, 0.1683, 1.0, 1.0, 1.0, 0.01938, 1.0, 1.0, 0.2789, 0.0, 1.0, 1.0, 1.0, 0.1683, 1.0, 1.0, 1.0, 0.2122, 1.0, 1.0, 1.0, 0.01938, 1.0, 1.0, 0.0, 0.0, 1.0, 1.0, 0.0, 0.2384, 1.0, 1.0, 0.0, 0.1221, 1.0, 1.0, 1.0, 0.1301, 1.0, 1.0, 1.0, 0.02315, 1.0, 1.0, 0.0, 0.0, 1.0, 1.0, 1.0, 1.0, 1.0, 1.0, 1.0, 0.1221, 1.0, 1.0, 1.0, 0.03955, 1.0, 1.0, 1.0, 1.0, 1.0, 1.0, 1.0, 1.0, 1.0, 1.0, 0.0, 0.1221, 1.0, 1.0, 1.0, 1.0, 1.0, 1.0, 1.0, 0.03955, 1.0, 1.0, 1.0, 0.3419, 1.0, 1.0, 1.0, 1.0, 1.0, 1.0, 1.0, 1.0, 1.0, 1.0, 1.0, 0.03955, 1.0, 1.0, 1.0, 1.0, 1.0, 1.0, 1.0, 0.0319, 1.0, 1.0, 0.0, 0.08022, 1.0, 1.0, 1.0, 1.0, 1.0, 1.0, 0.0, 0.08022, 1.0, 1.0, 1.0, 0.1981, 1.0, 1.0, 0.0, 0.0, 1.0, 1.0, 1.0, 0.0, 1.0, 1.0, 1.0, 0.0331, 1.0, 1.0, 0.0, 1.0, 1.0, 1.0, 0.3663, 0.0, 1.0, 1.0, 1.0, 1.0, 1.0, 1.0, 0.0, 0.0, 1.0, 1.0, 1.0, 0.0, 1.0, 1.0, 1.0, 0.0, 1.0, 1.0, 0.0, 0.0, 1.0, 1.0, 1.0, 0.0, 1.0, 1.0, 0.0, 0.0, 1.0, 1.0, 1.0, 0.0, 1.0, 1.0, 0.2623, 0.1144, 1.0, 1.0, 0.8308, 0.5647, 1.0, 1.0, 1.0, 1.0, 1.0, 1.0, 1.0, 1.0, 1.0, 1.0, 0.2623, 0.006512, 1.0, 1.0, 1.0, 0.0, 1.0, 1.0, 0.0, 0.7758, 1.0, 1.0, 0.0, 0.5029, 1.0, 1.0, 1.0, 0.15, 1.0, 1.0, 1.0, 0.0, 1.0, 1.0, 0.0, 0.5647, 1.0, 1.0, 1.0, 1.0, 1.0, 1.0, 1.0, 0.5029, 1.0, 1.0, 1.0, 0.0, 1.0, 1.0, 1.0, 1.0, 1.0, 1.0, 1.0, 1.0, 1.0, 1.0, 0.0, 0.5029, 1.0, 1.0, 0.0, 0.0, 1.0, 1.0, 1.0, 1.0, 1.0, 1.0, 0.0, 0.5776, 1.0, 1.0, 0.0, 0.0, 1.0, 1.0, 0.0, 0.0, 1.0, 1.0, 0.0, 0.0, 1.0, 1.0, 0.5149, 0.0, 1.0, 1.0, 1.0, 0.002428, 1.0, 1.0, 1.0, 1.0, 1.0, 1.0, 0.5149, 0.0, 1.0, 1.0, 1.0, 1.0, 1.0, 1.0, 0.0, 0.0, 1.0, 1.0, 0.2831, 0.005605, 1.0, 1.0, 1.0, 0.0, 1.0, 1.0, 1.0, 0.002428, 1.0, 1.0, 1.0, 0.1384, 1.0, 1.0, 1.0, 0.002428, 1.0, 1.0, 0.5149, 0.06301, 1.0, 1.0, 0.0, 0.0, 1.0, 1.0, 1.0, 0.03955, 1.0, 1.0, 1.0, 0.0185, 1.0, 1.0, 0.0, 0.0, 1.0, 1.0, 0.0, 0.3467, 1.0, 1.0, 1.0, 0.02624, 1.0, 1.0, 1.0, 0.0, 1.0, 1.0, 1.0, 0.1413, 1.0, 1.0, 1.0, 0.3968, 1.0, 1.0, 0.0, 0.0, 1.0, 1.0, 0.0, 0.0, 1.0, 1.0, 1.0, 0.0185, 1.0, 1.0, 1.0, 0.7605, 1.0, 1.0, 1.0, 0.4287, 1.0, 1.0, 1.0, 0.07619, 1.0, 1.0, 1.0, 0.7605, 1.0, 1.0, 1.0, 0.2346, 1.0, 1.0, 1.0, 0.4287, 1.0, 1.0, 1.0, 0.159, 1.0, 1.0, 0.0, 0.008568, 1.0, 1.0, 0.0, 0.06125, 1.0, 1.0, 1.0, 1.0, 1.0, 1.0, 0.0, 0.0, 1.0, 1.0, 0.1529, 0.0, 1.0, 1.0, 0.0, 0.008568, 1.0, 1.0, 1.0, 0.1119, 1.0, 1.0, 1.0, 0.008568, 1.0, 1.0, 0.0, 0.008568, 1.0, 1.0, 0.0, 0.008568, 1.0, 1.0, 1.0, 0.0, 1.0, 1.0, 0.0, 1.0, 1.0, 1.0, 1.0, 0.03689, 1.0, 1.0, 1.0, 0.4287, 1.0, 1.0, 0.0, 1.0, 1.0, 1.0, 1.0, 0.1119, 1.0, 1.0, 0.0, 0.008568, 1.0, 1.0, 1.0, 0.0999, 1.0, 1.0, 0.0, 1.0, 1.0, 1.0, 0.0, 0.9647, 1.0, 1.0, 1.0, 0.3663, 1.0, 1.0, 1.0, 0.2874, 1.0, 1.0, 0.0, 1.0, 1.0, 1.0, 1.0, 0.521, 1.0, 1.0, 0.0, 0.2122, 1.0, 1.0, 0.01681, 1.0, 1.0, 1.0, 1.0, 0.521, 1.0, 1.0, 1.0, 0.3663, 1.0, 1.0, 0.0, 0.04817, 1.0, 1.0, 1.0, 0.08228, 1.0, 1.0, 0.1119, 1.0, 1.0, 1.0, 1.0, 0.2582, 1.0, 1.0, 1.0, 0.08228, 1.0, 1.0, 1.0, 0.521, 1.0, 1.0, 0.08438, 1.0, 1.0, 1.0, 0.3278, 0.0, 1.0, 1.0, 1.0, 1.0, 1.0, 1.0, 1.0, 0.107, 1.0, 1.0, 0.3278, 0.0, 1.0, 1.0, 0.003677, 0.05286, 1.0, 1.0, 0.0, 0.0137, 1.0, 1.0, 0.0, 1.0, 1.0, 1.0, 1.0, 0.3663, 1.0, 1.0, 1.0, 0.2159, 1.0, 1.0, 0.0, 1.0, 1.0, 1.0, 0.3278, 0.0009106, 1.0, 1.0, 1.0, 0.107, 1.0, 1.0, 0.003035, 0.9823, 1.0, 1.0, 1.0, 0.2159, 1.0, 1.0, 1.0, 0.2346, 1.0, 1.0, 0.0, 0.9823, 1.0, 1.0, 0.0, 1.0, 1.0, 1.0, 1.0, 0.2159, 1.0, 1.0, 0.7913, 0.1195, 1.0, 1.0, 0.0, 0.1559, 1.0, 1.0, 0.0, 0.0, 1.0, 1.0, 0.7913, 0.1195, 1.0, 1.0, 0.004391, 1.0, 1.0, 1.0, 0.0, 0.01764, 1.0, 1.0, 1.0, 0.05448, 1.0, 1.0, 1.0, 0.0, 1.0, 1.0, 1.0, 0.1912, 1.0, 1.0, 1.0, 1.0, 1.0, 1.0, 1.0, 0.1195, 1.0, 1.0, 0.0, 0.0, 1.0, 1.0, 1.0, 0.2542, 1.0, 1.0, 1.0, 0.7305, 1.0, 1.0, 1.0, 0.06301, 1.0, 1.0, 1.0, 0.2542, 1.0, 1.0, 1.0, 1.0, 1.0, 1.0, 1.0, 0.7305, 1.0, 1.0])
me_ekasia160.materials.append(mat_ekasia_tumula_01_branch)
me_ekasia160.materials.append(mat_ekasia_tumula_01_bark)
me_ekasia160.use_remesh_preserve_volume = False
me_ekasia160.use_remesh_preserve_attributes = False
me_ekasia160.use_mirror_vertex_groups = False
me_ekasia160.update()

# ---- objects
ob_base = bpy.data.objects.new('base', None)
ob_detail80 = bpy.data.objects.new('detail80', None)
ob_start = bpy.data.objects.new('start', None)
ob_ekasia80 = bpy.data.objects.new('ekasia80', me_ekasia80)
ob_collisionmesh_1 = bpy.data.objects.new('collisionmesh-1', me_collisionmesh_1)
ob_ekasia160 = bpy.data.objects.new('ekasia160', me_ekasia160)
ob_detail160 = bpy.data.objects.new('detail160', None)
ob_collision_1 = bpy.data.objects.new('collision-1', None)
ob_hemi = bpy.data.objects.new('Hemi', light_hemi)

# ---- transforms, parenting, visibility, modifiers, constraints
ob_base.location = (0.0, 0.0, 0.0)
ob_base.empty_image_offset = (0.0, 0.0)
ob_base.lineart.crease_threshold = 0.0
ob_detail80.parent = ob_base
ob_detail80.location = (0.0, 0.0, 0.0)
ob_detail80.empty_image_offset = (0.0, 0.0)
ob_detail80.lineart.crease_threshold = 0.0
ob_start.parent = ob_base
ob_start.location = (0.0, 0.0, 0.0)
ob_start.empty_image_offset = (0.0, 0.0)
ob_start.hide_render = True
ob_start.lineart.crease_threshold = 0.0
ob_ekasia80.parent = ob_start
ob_ekasia80.location = (0.0, 0.0, 0.0)
ob_ekasia80.lineart.crease_threshold = 0.0
ob_collisionmesh_1.parent = ob_start
ob_collisionmesh_1.location = (0.0, 0.0, 0.0)
ob_collisionmesh_1.lineart.crease_threshold = 0.0
ob_ekasia160.parent = ob_start
ob_ekasia160.location = (0.0, 0.0, 0.0)
ob_ekasia160.hide_viewport = True
ob_ekasia160.lineart.crease_threshold = 0.0
ob_detail160.parent = ob_base
ob_detail160.location = (0.0, 0.0, 0.0)
ob_detail160.empty_image_offset = (0.0, 0.0)
ob_detail160.lineart.crease_threshold = 0.0
ob_collision_1.parent = ob_base
ob_collision_1.location = (0.0, 0.0, 0.0)
ob_collision_1.empty_image_offset = (0.0, 0.0)
ob_collision_1.lineart.crease_threshold = 0.0
ob_hemi.location = (13.63, 5.582, -7.251)
ob_hemi.lineart.crease_threshold = 0.0

# ---- collection membership
col_collection_1.objects.link(ob_base)
col_collection_1.objects.link(ob_detail80)
col_collection_1.objects.link(ob_start)
col_collection_1.objects.link(ob_ekasia80)
col_collection_1.objects.link(ob_collisionmesh_1)
col_collection_1.objects.link(ob_ekasia160)
col_collection_1.objects.link(ob_detail160)
col_collection_1.objects.link(ob_collision_1)
col_collection_1.objects.link(ob_hemi)

# ---- scene / render settings (as saved in the file)
scene.frame_start = 1; scene.frame_end = 250; scene.frame_set(1)
scene.render.engine = 'BLENDER_EEVEE_NEXT'
scene.render.image_settings.color_mode = 'RGB'
scene.render.image_settings.compression = 90
scene.render.resolution_percentage = 50
scene.render.dither_intensity = 0.0
scene.render.bake_margin = 2
scene.cycles.use_denoising = False
scene.cycles.samples = 10
scene.cycles.sampling_pattern = 'TABULATED_SOBOL'
scene.cycles.light_sampling_threshold = 0.0
scene.cycles.use_adaptive_sampling = False
scene.cycles.use_light_tree = False
scene.cycles.blur_glossy = 0.0
scene.cycles.volume_bounces = 1
scene.cycles.pixel_filter_type = 'GAUSSIAN'
scene.cycles.sample_clamp_indirect = 0.0
scene.view_settings.view_transform = 'Standard'
bpy.context.view_layer.update()

# ---- added for rendering (the .blend has no active camera): camera
cam_auto = bpy.data.cameras.new('AutoCamera')
cam_auto.lens = 50.0
cam_auto.sensor_width = 36.0
cam_auto.clip_end = 1000.0
ob_auto_camera = bpy.data.objects.new('AutoCamera', cam_auto)
scene.collection.objects.link(ob_auto_camera)
ob_auto_camera.location = (23.5128, -28.4576, 25.7639)
ob_auto_camera.rotation_euler = (1.09748, -7.21219e-08, 0.694738)
scene.camera = ob_auto_camera
bpy.context.view_layer.update()
